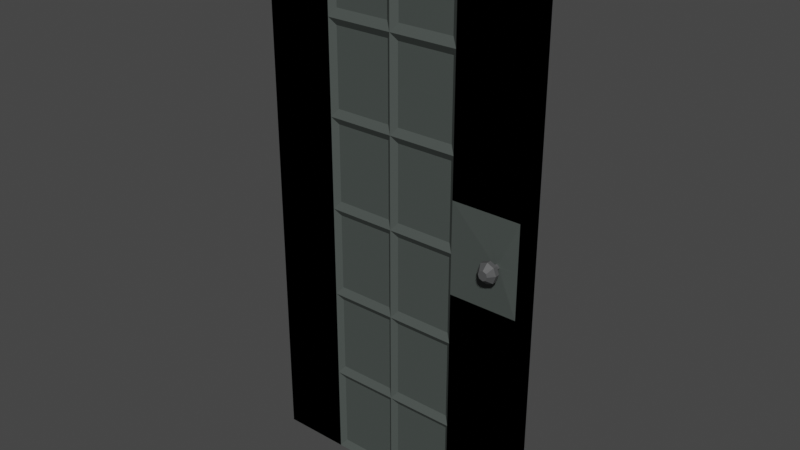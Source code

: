 # Source: door.blend  (saved by Blender 3.4.6; exported with 4.5.12 LTS)
import bpy
from mathutils import Matrix  # noqa: F401  (used for matrix-valued properties, if any)

bpy.ops.wm.read_factory_settings(use_empty=True)
scene = bpy.context.scene
scene.name = 'Scene'

# ---- collections
col_collection = bpy.data.collections.new('Collection'); scene.collection.children.link(col_collection)

# ---- materials (node trees are filled in below, after node groups)
mat_material = bpy.data.materials.new('Material')
mat_material.alpha_threshold = 0.0
mat_material.use_transparent_shadow = False
mat_material.diffuse_color = (0.5984, 0.1123, 0.03855, 1.0)
mat_material.roughness = 0.5
mat_material.line_color = (0.0, 0.0, 0.0, 1.0)
mat_doorknob = bpy.data.materials.new('Doorknob')
mat_doorknob.use_transparent_shadow = False
mat_doorknob.diffuse_color = (0.1532, 0.1532, 0.1532, 1.0)

# ---- material node trees
mat_material.use_nodes = True; mat_material.node_tree.nodes.clear()
_N = mat_material.node_tree.nodes; _L = mat_material.node_tree.links
n0 = _N.new('ShaderNodeOutputMaterial'); n0.name = 'Material Output'; n0.location = (300, 300)
n1 = _N.new('ShaderNodeBsdfPrincipled'); n1.name = 'Principled BSDF'; n1.location = (10, 300)
n1.distribution = 'GGX'
n1.subsurface_method = 'RANDOM_WALK_SKIN'
n1.inputs[0].default_value = (0.06183, 0.07297, 0.06758, 1.0)
n1.inputs[3].default_value = 1.45
n1.inputs[27].default_value = (0.0, 0.0, 0.0, 1.0)
n1.inputs[28].default_value = 1.0
_L.new(n1.outputs[0], n0.inputs[0])
n0.is_active_output = True
mat_doorknob.use_nodes = True; mat_doorknob.node_tree.nodes.clear()
_N = mat_doorknob.node_tree.nodes; _L = mat_doorknob.node_tree.links
n0 = _N.new('ShaderNodeBsdfPrincipled'); n0.name = 'Principled BSDF'; n0.location = (10, 300)
n0.distribution = 'GGX'
n0.subsurface_method = 'RANDOM_WALK_SKIN'
n0.inputs[0].default_value = (0.07719, 0.0792, 0.08022, 1.0)
n0.inputs[3].default_value = 1.45
n0.inputs[27].default_value = (0.0, 0.0, 0.0, 1.0)
n0.inputs[28].default_value = 1.0
n1 = _N.new('ShaderNodeOutputMaterial'); n1.name = 'Material Output'; n1.location = (300, 300)
_L.new(n0.outputs[0], n1.inputs[0])
n1.is_active_output = True

# ---- world
world_world = bpy.data.worlds.new('World'); scene.world = world_world
world_world.use_nodes = True; world_world.node_tree.nodes.clear()
_N = world_world.node_tree.nodes; _L = world_world.node_tree.links
n0 = _N.new('ShaderNodeOutputWorld'); n0.name = 'World Output'; n0.location = (300, 300)
n1 = _N.new('ShaderNodeBackground'); n1.name = 'Background'; n1.location = (10, 300)
n1.inputs[0].default_value = (0.05088, 0.05088, 0.05088, 1.0)
_L.new(n1.outputs[0], n0.inputs[0])
n0.is_active_output = True
world_world.color = (0.05088, 0.05088, 0.05088)
world_world.use_sun_shadow = False
world_world.sun_shadow_jitter_overblur = 0.0

# ---- meshes
me_cube = bpy.data.meshes.new('Cube')
me_cube.from_pydata([(1.995, 1.0, 1.0), (1.995, 1.0, -1.0), (1.995, -1.0, 1.0), (1.995, -1.0, -1.0), (1.995, 1.0, 0.6667), (1.995, 1.0, 0.1859), (1.995, 1.0, -0.1474), (1.995, 1.0, -0.3333), (1.995, 1.0, -0.6667), (1.995, -1.0, 0.6667), (1.995, -1.0, 0.1859), (1.995, -1.0, -0.1474), (1.995, -1.0, -0.3333), (1.995, -1.0, -0.6667), (1.495, 1.0, -1.0), (0.9949, -1.0, 0.6667), (1.495, -1.0, 1.0), (1.495, -1.0, 0.6667), (1.495, -1.0, -1.0), (0.9949, -1.0, 0.3333), (1.495, 1.0, 1.0), (1.495, -1.0, 0.3333), (1.495, 1.0, -0.6667), (1.495, 1.0, -0.3333), (0.9949, -1.0, 0.0), (1.495, 1.0, -0.1474), (1.495, -1.0, -1.49e-08), (1.495, 1.0, 0.1859), (1.495, 1.0, 0.6667), (1.495, -1.0, -0.6667), (0.9949, -1.0, -0.3333), (1.495, -1.0, -0.3333), (1.495, -1.0, -0.3333), (1.495, -1.0, -0.1474), (1.495, -1.0, 0.1859), (0.9949, -1.0, -0.6667), (1.495, -1.0, 0.6667), (1.495, -1.0, -0.6667), (1.495, 1.0, -1.0), (0.9949, 1.0, -1.0), (1.495, -1.0, 1.0), (0.9949, -1.0, 1.0), (0.9949, -1.0, -1.0), (1.495, -1.0, -1.0), (0.9949, 1.0, 1.0), (1.495, 1.0, 1.0), (0.9949, 1.0, -0.6667), (1.495, 1.0, -0.6667), (0.9949, 1.0, -0.3333), (1.495, 1.0, -0.3333), (0.9949, 1.0, -2.98e-08), (1.495, 1.0, -2.98e-08), (0.9949, 1.0, 0.3333), (1.495, 1.0, 0.3333), (0.9949, 1.0, 0.6667), (1.495, 1.0, 0.6667), (1.495, -1.0, -0.6667), (0.9949, -1.0, -0.6667), (1.495, -1.0, -0.3333), (1.495, -1.0, -1.49e-08), (1.495, -1.0, 0.3333), (1.495, -1.0, 0.6667), (0.9949, -1.0, 0.6667), (1.495, -1.0, 0.3333), (1.495, -1.0, -1.49e-08), (0.9949, -1.0, 0.6667), (0.9949, -1.0, 0.3333), (1.495, -1.0, 0.6667), (0.9949, -1.0, 0.0), (1.495, -1.0, -0.3333), (0.9949, -1.0, -0.3333), (1.495, -1.0, -0.6667), (0.9949, -1.0, -0.6667), (1.495, -1.0, 1.0), (0.9949, -1.0, 1.0), (0.9949, -1.0, -1.0), (1.495, -1.0, -1.0), (1.495, -1.0, -0.6667), (0.9949, -1.0, -0.6667), (1.495, -1.0, 0.6667), (0.9949, -1.0, 0.6667), (1.442, -0.5406, 0.9647), (1.048, -0.5406, 0.9647), (1.442, -0.5406, 0.702), (1.048, -0.5406, 0.702), (1.044, -0.5406, 0.6341), (1.044, -0.5406, 0.3659), (1.446, -0.5406, 0.6341), (1.446, -0.5406, 0.3659), (1.446, -0.5406, 0.3009), (1.446, -0.5406, 0.03241), (1.044, -0.5406, 0.3009), (1.044, -0.5406, 0.03241), (1.451, -0.5406, -0.02907), (1.039, -0.5406, -0.02907), (1.451, -0.5406, -0.3043), (1.039, -0.5406, -0.3043), (1.451, -0.5406, -0.3625), (1.039, -0.5406, -0.3625), (1.451, -0.5406, -0.6375), (1.039, -0.5406, -0.6375), (1.045, -0.5406, -0.9669), (1.445, -0.5406, -0.9669), (1.445, -0.5406, -0.6998), (1.045, -0.5406, -0.6998), (1.04, 0.6719, 0.9703), (1.45, 0.6719, 0.9703), (1.04, 0.6719, 0.6964), (1.45, 0.6719, 0.6964), (1.035, 0.6719, 0.3601), (1.455, 0.6719, 0.3601), (1.035, 0.6719, 0.6399), (1.455, 0.6719, 0.6399), (1.035, 0.6719, 0.02652), (1.455, 0.6719, 0.02652), (1.035, 0.6719, 0.3068), (1.455, 0.6719, 0.3068), (1.034, 0.6719, -0.3075), (1.456, 0.6719, -0.3075), (1.034, 0.6719, -0.0258), (1.456, 0.6719, -0.0258), (1.032, 0.6719, -0.6416), (1.457, 0.6719, -0.6416), (1.032, 0.6719, -0.3584), (1.457, 0.6719, -0.3584), (1.458, 0.6719, -0.9752), (1.032, 0.6719, -0.9752), (1.032, 0.6719, -0.6915), (1.458, 0.6719, -0.6915), (1.995, 1.0, 0.1859), (1.995, 1.0, -0.1474), (1.995, -1.0, 0.1859), (1.995, -1.0, -0.1474), (1.495, 1.0, -0.1474), (1.495, 1.0, 0.1859), (1.495, -1.0, -0.1474), (1.495, -1.0, 0.1859), (1.865, -1.131, 0.02481), (1.864, -1.131, 0.00931), (1.834, -1.131, 0.009187), (1.83, -1.131, 0.02584), (1.888, 1.0, 0.04637), (1.888, 1.0, -0.007902), (1.807, 1.0, -0.007902), (1.807, 1.0, 0.04637), (-0.005099, 1.0, 1.0), (-0.005099, 1.0, -1.0), (-0.005099, -1.0, 1.0), (-0.005099, -1.0, -1.0), (-0.005099, 1.0, 0.6667), (-0.005099, 1.0, 0.1859), (-0.005099, 1.0, -0.1474), (-0.005099, 1.0, -0.3333), (-0.005099, 1.0, -0.6667), (-0.005099, -1.0, 0.6667), (-0.005099, -1.0, 0.1859), (-0.005099, -1.0, -0.1474), (-0.005099, -1.0, -0.3333), (-0.005099, -1.0, -0.6667), (0.4949, 1.0, -1.0), (0.4949, -1.0, 1.0), (0.4949, -1.0, 0.6667), (0.4949, -1.0, -1.0), (0.4949, 1.0, 1.0), (0.4949, -1.0, 0.3333), (0.4949, 1.0, -0.6667), (0.4949, 1.0, -0.3333), (0.4949, 1.0, -0.1474), (0.4949, -1.0, -1.49e-08), (0.4949, 1.0, 0.1859), (0.4949, 1.0, 0.6667), (0.4949, -1.0, -0.6667), (0.4949, -1.0, -0.3333), (0.4949, -1.0, -0.3333), (0.4949, -1.0, -0.1474), (0.4949, -1.0, 0.1859), (0.4949, -1.0, 0.6667), (0.4949, -1.0, -0.6667), (0.4949, 1.0, -1.0), (0.4949, -1.0, 1.0), (0.4949, -1.0, -1.0), (0.4949, 1.0, 1.0), (0.4949, 1.0, -0.6667), (0.4949, 1.0, -0.3333), (0.4949, 1.0, -2.98e-08), (0.4949, 1.0, 0.3333), (0.4949, 1.0, 0.6667), (0.4949, -1.0, -0.6667), (0.4949, -1.0, -0.3333), (0.4949, -1.0, -1.49e-08), (0.4949, -1.0, 0.3333), (0.4949, -1.0, 0.6667), (0.4949, -1.0, 0.3333), (0.4949, -1.0, -1.49e-08), (0.4949, -1.0, 0.6667), (0.4949, -1.0, -0.3333), (0.4949, -1.0, -0.6667), (0.4949, -1.0, 1.0), (0.4949, -1.0, -1.0), (0.4949, -1.0, -0.6667), (0.4949, -1.0, 0.6667), (0.5478, -0.5406, 0.9647), (0.942, -0.5406, 0.9647), (0.5478, -0.5406, 0.702), (0.942, -0.5406, 0.702), (0.9461, -0.5406, 0.6341), (0.9461, -0.5406, 0.3659), (0.5437, -0.5406, 0.6341), (0.5437, -0.5406, 0.3659), (0.5435, -0.5406, 0.3009), (0.5435, -0.5406, 0.03241), (0.9463, -0.5406, 0.3009), (0.9463, -0.5406, 0.03241), (0.5385, -0.5406, -0.02907), (0.9513, -0.5406, -0.02907), (0.5385, -0.5406, -0.3043), (0.9513, -0.5406, -0.3043), (0.5387, -0.5406, -0.3625), (0.9511, -0.5406, -0.3625), (0.5387, -0.5406, -0.6375), (0.9511, -0.5406, -0.6375), (0.9453, -0.5406, -0.9669), (0.5445, -0.5406, -0.9669), (0.5445, -0.5406, -0.6998), (0.9453, -0.5406, -0.6998), (0.9503, 0.6719, 0.9703), (0.5395, 0.6719, 0.9703), (0.9503, 0.6719, 0.6964), (0.5395, 0.6719, 0.6964), (0.9547, 0.6719, 0.3601), (0.5351, 0.6719, 0.3601), (0.9547, 0.6719, 0.6399), (0.5351, 0.6719, 0.6399), (0.9551, 0.6719, 0.02652), (0.5347, 0.6719, 0.02652), (0.9551, 0.6719, 0.3068), (0.5347, 0.6719, 0.3068), (0.9562, 0.6719, -0.3075), (0.5336, 0.6719, -0.3075), (0.9562, 0.6719, -0.0258), (0.5336, 0.6719, -0.0258), (0.9573, 0.6719, -0.6416), (0.5325, 0.6719, -0.6416), (0.9573, 0.6719, -0.3584), (0.5325, 0.6719, -0.3584), (0.5321, 0.6719, -0.9752), (0.9577, 0.6719, -0.9752), (0.9577, 0.6719, -0.6915), (0.5321, 0.6719, -0.6915), (-0.005099, 1.0, 0.1859), (-0.005099, 1.0, -0.1474), (-0.005099, -1.0, 0.1859), (-0.005099, -1.0, -0.1474), (0.4949, 1.0, -0.1474), (0.4949, 1.0, 0.1859), (0.4949, -1.0, -0.1474), (0.4949, -1.0, 0.1859), (0.1026, -1.0, 0.04403), (0.1026, -1.0, -0.005555), (0.177, -1.0, -0.005555), (0.177, -1.0, 0.04403), (0.1015, 1.0, 0.04637), (0.1015, 1.0, -0.007902), (0.1829, 1.0, -0.007902), (0.1829, 1.0, 0.04637), (1.995, 1.0, 0.01924), (1.995, -1.0, 0.01924), (1.495, -1.0, 0.1667), (1.495, -1.0, 0.01924), (1.495, 1.0, 0.01924), (1.495, -1.0, 0.1667), (0.9949, 1.0, 0.1667), (1.495, 1.0, 0.1667), (1.495, -1.0, 0.1667), (1.446, -0.5406, 0.1667), (1.044, -0.5406, 0.1667), (1.035, 0.6719, 0.1667), (1.455, 0.6719, 0.1667), (1.995, 1.0, 0.01924), (1.995, -1.0, 0.01924), (1.495, -1.0, 0.01924), (1.495, 1.0, 0.01924), (1.872, -1.131, 0.01919), (1.825, -1.131, 0.01919), (1.888, 1.0, 0.01924), (1.807, 1.0, 0.01924), (-0.005099, 1.0, 0.01924), (-0.005099, -1.0, 0.01924), (0.4949, -1.0, 0.1667), (0.4949, -1.0, 0.01924), (0.4949, 1.0, 0.01924), (0.4949, -1.0, 0.1667), (0.4949, 1.0, 0.1667), (0.4949, -1.0, 0.1667), (0.5435, -0.5406, 0.1667), (0.9463, -0.5406, 0.1667), (0.9551, 0.6719, 0.1667), (0.5347, 0.6719, 0.1667), (-0.005099, 1.0, 0.01924), (-0.005099, -1.0, 0.01924), (0.4949, -1.0, 0.01924), (0.4949, 1.0, 0.01924), (0.1026, -1.0, 0.01924), (0.177, -1.0, 0.01924), (0.1015, 1.0, 0.01924), (0.1829, 1.0, 0.01924), (1.745, -1.0, -1.0), (1.745, 1.0, 1.0), (1.745, 1.0, -0.6667), (1.745, 1.0, -0.3333), (1.745, 1.0, -0.1474), (1.745, 1.0, 0.1859), (1.745, 1.0, 0.6667), (1.745, 1.0, -1.0), (1.745, -1.0, 1.0), (1.745, -1.0, -0.6667), (1.745, -1.0, -0.3333), (1.745, -1.0, -0.1474), (1.745, -1.0, 0.1859), (1.745, -1.0, 0.6667), (1.745, 1.0, -0.1474), (1.745, 1.0, 0.1859), (1.745, -1.0, -0.1474), (1.745, -1.0, 0.1859), (1.85, -1.131, 0.007436), (1.85, -1.131, 0.03071), (1.848, 1.0, -0.007902), (1.848, 1.0, 0.04637), (1.848, 1.0, 0.01924), (1.995, -1.0, 1.0), (1.995, -1.0, -1.0), (1.995, 1.0, 1.0), (1.995, 1.0, -1.0), (1.995, -1.0, 0.6667), (1.995, -1.0, 0.1859), (1.995, -1.0, -0.1474), (1.995, -1.0, -0.3333), (1.995, -1.0, -0.6667), (1.995, 1.0, 0.6667), (1.995, 1.0, 0.1859), (1.995, 1.0, -0.1474), (1.995, 1.0, -0.3333), (1.995, 1.0, -0.6667), (1.495, -1.0, -1.0), (0.9949, 1.0, 0.6667), (1.495, 1.0, 1.0), (1.495, 1.0, 0.6667), (1.495, 1.0, -1.0), (0.9949, 1.0, 0.3333), (1.495, -1.0, 1.0), (1.495, 1.0, 0.3333), (1.495, -1.0, -0.6667), (1.495, -1.0, -0.3333), (0.9949, 1.0, 0.0), (1.495, -1.0, -0.1474), (1.495, 1.0, -1.49e-08), (1.495, -1.0, 0.1859), (1.495, -1.0, 0.6667), (1.495, 1.0, -0.6667), (0.9949, 1.0, -0.3333), (1.495, 1.0, -0.3333), (1.495, 1.0, -0.3333), (1.495, 1.0, -0.1474), (1.495, 1.0, 0.1859), (0.9949, 1.0, -0.6667), (1.495, 1.0, 0.6667), (1.495, 1.0, -0.6667), (1.495, -1.0, -1.0), (0.9949, -1.0, -1.0), (1.495, 1.0, 1.0), (0.9949, 1.0, 1.0), (0.9949, 1.0, -1.0), (1.495, 1.0, -1.0), (0.9949, -1.0, 1.0), (1.495, -1.0, 1.0), (0.9949, -1.0, -0.6667), (1.495, -1.0, -0.6667), (0.9949, -1.0, -0.3333), (1.495, -1.0, -0.3333), (0.9949, -1.0, -2.98e-08), (1.495, -1.0, -2.98e-08), (0.9949, -1.0, 0.3333), (1.495, -1.0, 0.3333), (0.9949, -1.0, 0.6667), (1.495, -1.0, 0.6667), (1.495, 1.0, -0.6667), (0.9949, 1.0, -0.6667), (1.495, 1.0, -0.3333), (1.495, 1.0, -1.49e-08), (1.495, 1.0, 0.3333), (1.495, 1.0, 0.6667), (0.9949, 1.0, 0.6667), (1.495, 1.0, 0.3333), (1.495, 1.0, -1.49e-08), (0.9949, 1.0, 0.6667), (0.9949, 1.0, 0.3333), (1.495, 1.0, 0.6667), (0.9949, 1.0, 0.0), (1.495, 1.0, -0.3333), (0.9949, 1.0, -0.3333), (1.495, 1.0, -0.6667), (0.9949, 1.0, -0.6667), (1.495, 1.0, 1.0), (0.9949, 1.0, 1.0), (0.9949, 1.0, -1.0), (1.495, 1.0, -1.0), (1.495, 1.0, -0.6667), (0.9949, 1.0, -0.6667), (1.495, 1.0, 0.6667), (0.9949, 1.0, 0.6667), (1.442, 0.5406, 0.9647), (1.048, 0.5406, 0.9647), (1.442, 0.5406, 0.702), (1.048, 0.5406, 0.702), (1.044, 0.5406, 0.6341), (1.044, 0.5406, 0.3659), (1.446, 0.5406, 0.6341), (1.446, 0.5406, 0.3659), (1.446, 0.5406, 0.3009), (1.446, 0.5406, 0.03241), (1.044, 0.5406, 0.3009), (1.044, 0.5406, 0.03241), (1.451, 0.5406, -0.02907), (1.039, 0.5406, -0.02907), (1.451, 0.5406, -0.3043), (1.039, 0.5406, -0.3043), (1.451, 0.5406, -0.3625), (1.039, 0.5406, -0.3625), (1.451, 0.5406, -0.6375), (1.039, 0.5406, -0.6375), (1.045, 0.5406, -0.9669), (1.445, 0.5406, -0.9669), (1.445, 0.5406, -0.6998), (1.045, 0.5406, -0.6998), (1.04, -0.6719, 0.9703), (1.45, -0.6719, 0.9703), (1.04, -0.6719, 0.6964), (1.45, -0.6719, 0.6964), (1.035, -0.6719, 0.3601), (1.455, -0.6719, 0.3601), (1.035, -0.6719, 0.6399), (1.455, -0.6719, 0.6399), (1.035, -0.6719, 0.02652), (1.455, -0.6719, 0.02652), (1.035, -0.6719, 0.3068), (1.455, -0.6719, 0.3068), (1.034, -0.6719, -0.3075), (1.456, -0.6719, -0.3075), (1.034, -0.6719, -0.0258), (1.456, -0.6719, -0.0258), (1.032, -0.6719, -0.6416), (1.457, -0.6719, -0.6416), (1.032, -0.6719, -0.3584), (1.457, -0.6719, -0.3584), (1.458, -0.6719, -0.9752), (1.032, -0.6719, -0.9752), (1.032, -0.6719, -0.6915), (1.458, -0.6719, -0.6915), (1.995, -1.0, 0.1859), (1.995, -1.0, -0.1474), (1.995, 1.0, 0.1859), (1.995, 1.0, -0.1474), (1.495, -1.0, -0.1474), (1.495, -1.0, 0.1859), (1.495, 1.0, -0.1474), (1.495, 1.0, 0.1859), (1.865, 1.131, 0.02481), (1.864, 1.131, 0.00931), (1.834, 1.131, 0.009187), (1.83, 1.131, 0.02584), (1.888, -1.0, 0.04637), (1.888, -1.0, -0.007902), (1.807, -1.0, -0.007902), (1.807, -1.0, 0.04637), (-0.005099, -1.0, 1.0), (-0.005099, -1.0, -1.0), (-0.005099, 1.0, 1.0), (-0.005099, 1.0, -1.0), (-0.005099, -1.0, 0.6667), (-0.005099, -1.0, 0.1859), (-0.005099, -1.0, -0.1474), (-0.005099, -1.0, -0.3333), (-0.005099, -1.0, -0.6667), (-0.005099, 1.0, 0.6667), (-0.005099, 1.0, 0.1859), (-0.005099, 1.0, -0.1474), (-0.005099, 1.0, -0.3333), (-0.005099, 1.0, -0.6667), (0.4949, -1.0, -1.0), (0.4949, 1.0, 1.0), (0.4949, 1.0, 0.6667), (0.4949, 1.0, -1.0), (0.4949, -1.0, 1.0), (0.4949, 1.0, 0.3333), (0.4949, -1.0, -0.6667), (0.4949, -1.0, -0.3333), (0.4949, -1.0, -0.1474), (0.4949, 1.0, -1.49e-08), (0.4949, -1.0, 0.1859), (0.4949, -1.0, 0.6667), (0.4949, 1.0, -0.6667), (0.4949, 1.0, -0.3333), (0.4949, 1.0, -0.3333), (0.4949, 1.0, -0.1474), (0.4949, 1.0, 0.1859), (0.4949, 1.0, 0.6667), (0.4949, 1.0, -0.6667), (0.4949, -1.0, -1.0), (0.4949, 1.0, 1.0), (0.4949, 1.0, -1.0), (0.4949, -1.0, 1.0), (0.4949, -1.0, -0.6667), (0.4949, -1.0, -0.3333), (0.4949, -1.0, -2.98e-08), (0.4949, -1.0, 0.3333), (0.4949, -1.0, 0.6667), (0.4949, 1.0, -0.6667), (0.4949, 1.0, -0.3333), (0.4949, 1.0, -1.49e-08), (0.4949, 1.0, 0.3333), (0.4949, 1.0, 0.6667), (0.4949, 1.0, 0.3333), (0.4949, 1.0, -1.49e-08), (0.4949, 1.0, 0.6667), (0.4949, 1.0, -0.3333), (0.4949, 1.0, -0.6667), (0.4949, 1.0, 1.0), (0.4949, 1.0, -1.0), (0.4949, 1.0, -0.6667), (0.4949, 1.0, 0.6667), (0.5478, 0.5406, 0.9647), (0.942, 0.5406, 0.9647), (0.5478, 0.5406, 0.702), (0.942, 0.5406, 0.702), (0.9461, 0.5406, 0.6341), (0.9461, 0.5406, 0.3659), (0.5437, 0.5406, 0.6341), (0.5437, 0.5406, 0.3659), (0.5435, 0.5406, 0.3009), (0.5435, 0.5406, 0.03241), (0.9463, 0.5406, 0.3009), (0.9463, 0.5406, 0.03241), (0.5385, 0.5406, -0.02907), (0.9513, 0.5406, -0.02907), (0.5385, 0.5406, -0.3043), (0.9513, 0.5406, -0.3043), (0.5387, 0.5406, -0.3625), (0.9511, 0.5406, -0.3625), (0.5387, 0.5406, -0.6375), (0.9511, 0.5406, -0.6375), (0.9453, 0.5406, -0.9669), (0.5445, 0.5406, -0.9669), (0.5445, 0.5406, -0.6998), (0.9453, 0.5406, -0.6998), (0.9503, -0.6719, 0.9703), (0.5395, -0.6719, 0.9703), (0.9503, -0.6719, 0.6964), (0.5395, -0.6719, 0.6964), (0.9547, -0.6719, 0.3601), (0.5351, -0.6719, 0.3601), (0.9547, -0.6719, 0.6399), (0.5351, -0.6719, 0.6399), (0.9551, -0.6719, 0.02652), (0.5347, -0.6719, 0.02652), (0.9551, -0.6719, 0.3068), (0.5347, -0.6719, 0.3068), (0.9562, -0.6719, -0.3075), (0.5336, -0.6719, -0.3075), (0.9562, -0.6719, -0.0258), (0.5336, -0.6719, -0.0258), (0.9573, -0.6719, -0.6416), (0.5325, -0.6719, -0.6416), (0.9573, -0.6719, -0.3584), (0.5325, -0.6719, -0.3584), (0.5321, -0.6719, -0.9752), (0.9577, -0.6719, -0.9752), (0.9577, -0.6719, -0.6915), (0.5321, -0.6719, -0.6915), (-0.005099, -1.0, 0.1859), (-0.005099, -1.0, -0.1474), (-0.005099, 1.0, 0.1859), (-0.005099, 1.0, -0.1474), (0.4949, -1.0, -0.1474), (0.4949, -1.0, 0.1859), (0.4949, 1.0, -0.1474), (0.4949, 1.0, 0.1859), (0.1026, 1.0, 0.04403), (0.1026, 1.0, -0.005555), (0.177, 1.0, -0.005555), (0.177, 1.0, 0.04403), (0.1015, -1.0, 0.04637), (0.1015, -1.0, -0.007902), (0.1829, -1.0, -0.007902), (0.1829, -1.0, 0.04637), (1.995, -1.0, 0.01924), (1.995, 1.0, 0.01924), (1.495, 1.0, 0.1667), (1.495, 1.0, 0.01924), (1.495, -1.0, 0.01924), (1.495, 1.0, 0.1667), (0.9949, -1.0, 0.1667), (1.495, -1.0, 0.1667), (1.495, 1.0, 0.1667), (1.446, 0.5406, 0.1667), (1.044, 0.5406, 0.1667), (1.035, -0.6719, 0.1667), (1.455, -0.6719, 0.1667), (1.995, -1.0, 0.01924), (1.995, 1.0, 0.01924), (1.495, 1.0, 0.01924), (1.495, -1.0, 0.01924), (1.872, 1.131, 0.01919), (1.825, 1.131, 0.01919), (1.888, -1.0, 0.01924), (1.807, -1.0, 0.01924), (-0.005099, -1.0, 0.01924), (-0.005099, 1.0, 0.01924), (0.4949, 1.0, 0.1667), (0.4949, 1.0, 0.01924), (0.4949, -1.0, 0.01924), (0.4949, 1.0, 0.1667), (0.4949, -1.0, 0.1667), (0.4949, 1.0, 0.1667), (0.5435, 0.5406, 0.1667), (0.9463, 0.5406, 0.1667), (0.9551, -0.6719, 0.1667), (0.5347, -0.6719, 0.1667), (-0.005099, -1.0, 0.01924), (-0.005099, 1.0, 0.01924), (0.4949, 1.0, 0.01924), (0.4949, -1.0, 0.01924), (0.1026, 1.0, 0.01924), (0.177, 1.0, 0.01924), (0.1015, -1.0, 0.01924), (0.1829, -1.0, 0.01924), (1.745, 1.0, -1.0), (1.745, -1.0, 1.0), (1.745, -1.0, -0.6667), (1.745, -1.0, -0.3333), (1.745, -1.0, -0.1474), (1.745, -1.0, 0.1859), (1.745, -1.0, 0.6667), (1.745, -1.0, -1.0), (1.745, 1.0, 1.0), (1.745, 1.0, -0.6667), (1.745, 1.0, -0.3333), (1.745, 1.0, -0.1474), (1.745, 1.0, 0.1859), (1.745, 1.0, 0.6667), (1.745, -1.0, -0.1474), (1.745, -1.0, 0.1859), (1.745, 1.0, -0.1474), (1.745, 1.0, 0.1859), (1.85, 1.131, 0.007436), (1.85, 1.131, 0.03071), (1.848, -1.0, -0.007902), (1.848, -1.0, 0.04637), (1.848, -1.0, 0.01924)], [], [(313, 1, 3, 306), (4, 0, 2, 9), (312, 307, 0, 4), (313, 308, 8, 1), (308, 309, 7, 8), (309, 310, 6, 7), (317, 11, 132, 322), (311, 312, 4, 5), (1, 8, 13, 3), (8, 7, 12, 13), (7, 6, 11, 12), (265, 5, 10, 266), (5, 4, 9, 10), (318, 319, 36, 34), (269, 27, 134, 281), (269, 25, 51, 272), (316, 317, 33, 31), (31, 33, 59, 58), (20, 28, 55, 45), (315, 316, 31, 29), (306, 315, 29, 18), (28, 27, 53, 55), (268, 34, 60, 270), (22, 14, 38, 47), (34, 36, 61, 60), (23, 22, 47, 49), (16, 20, 45, 40), (18, 29, 56, 43), (319, 314, 16, 36), (25, 23, 49, 51), (36, 16, 40, 61), (307, 20, 16, 314), (29, 31, 58, 56), (14, 18, 43, 38), (60, 61, 17, 21), (270, 60, 21, 267), (58, 59, 26, 32), (56, 58, 32, 37), (61, 62, 15, 17), (24, 30, 70, 68), (54, 55, 112, 111), (51, 50, 113, 114), (50, 51, 120, 119), (46, 48, 123, 121), (39, 46, 127, 126), (54, 44, 105, 107), (39, 38, 43, 42), (17, 15, 65, 67), (45, 44, 41, 40), (32, 26, 64, 69), (21, 17, 67, 63), (19, 24, 68, 66), (15, 19, 66, 65), (57, 56, 37, 35), (75, 76, 102, 101), (79, 73, 81, 83), (67, 65, 85, 87), (68, 64, 90, 92), (68, 70, 96, 94), (70, 72, 100, 98), (43, 56, 77, 76), (62, 61, 79, 80), (37, 32, 69, 71), (57, 42, 75, 78), (40, 41, 74, 73), (61, 40, 73, 79), (30, 35, 72, 70), (56, 57, 78, 77), (42, 43, 76, 75), (41, 62, 80, 74), (267, 21, 63, 273), (35, 37, 71, 72), (83, 81, 82, 84), (73, 74, 82, 81), (74, 80, 84, 82), (80, 79, 83, 84), (88, 87, 85, 86), (65, 66, 86, 85), (66, 63, 88, 86), (63, 67, 87, 88), (274, 89, 91, 275), (66, 68, 92, 275, 91), (63, 66, 91, 89), (273, 63, 89, 274), (95, 93, 94, 96), (64, 68, 94, 93), (70, 69, 95, 96), (69, 64, 93, 95), (99, 97, 98, 100), (72, 71, 99, 100), (71, 69, 97, 99), (69, 70, 98, 97), (102, 103, 104, 101), (76, 77, 103, 102), (77, 78, 104, 103), (78, 75, 101, 104), (107, 105, 106, 108), (55, 54, 107, 108), (45, 55, 108, 106), (44, 45, 106, 105), (109, 111, 112, 110), (52, 54, 111, 109), (53, 52, 109, 110), (55, 53, 110, 112), (276, 115, 116, 277), (271, 52, 115, 276), (52, 53, 116, 115), (272, 51, 114, 277), (117, 119, 120, 118), (48, 50, 119, 117), (51, 49, 118, 120), (49, 48, 117, 118), (121, 123, 124, 122), (47, 46, 121, 122), (49, 47, 122, 124), (48, 49, 124, 123), (126, 127, 128, 125), (46, 47, 128, 127), (38, 39, 126, 125), (47, 38, 125, 128), (320, 133, 143, 326), (280, 135, 139, 283), (265, 6, 130, 278), (311, 5, 129, 321), (268, 33, 135, 280), (266, 10, 131, 279), (318, 34, 136, 323), (310, 25, 133, 320), (322, 132, 138, 324), (323, 136, 140, 325), (279, 131, 137, 282), (328, 327, 141, 284), (278, 130, 142, 284), (281, 134, 144, 285), (321, 129, 141, 327), (159, 162, 148, 146), (149, 154, 147, 145), (170, 149, 145, 163), (159, 146, 153, 165), (165, 153, 152, 166), (166, 152, 151, 167), (174, 255, 252, 156), (169, 150, 149, 170), (146, 148, 158, 153), (153, 158, 157, 152), (152, 157, 156, 151), (286, 287, 155, 150), (150, 155, 154, 149), (155, 175, 176, 154), (290, 301, 254, 169), (290, 292, 184, 167), (157, 172, 174, 156), (172, 188, 189, 174), (163, 181, 186, 170), (158, 171, 172, 157), (148, 162, 171, 158), (170, 186, 185, 169), (289, 291, 190, 175), (165, 182, 178, 159), (175, 190, 191, 176), (166, 183, 182, 165), (160, 179, 181, 163), (162, 180, 187, 171), (154, 176, 160, 147), (167, 184, 183, 166), (176, 191, 179, 160), (145, 147, 160, 163), (171, 187, 188, 172), (159, 178, 180, 162), (190, 164, 161, 191), (291, 288, 164, 190), (188, 173, 168, 189), (187, 177, 173, 188), (191, 161, 15, 62), (54, 231, 232, 186), (184, 234, 233, 50), (50, 239, 240, 184), (46, 241, 243, 48), (39, 246, 247, 46), (54, 227, 225, 44), (39, 42, 180, 178), (161, 194, 65, 15), (181, 179, 41, 44), (173, 195, 193, 168), (164, 192, 194, 161), (57, 35, 177, 187), (75, 221, 222, 198), (200, 203, 201, 197), (194, 207, 205, 65), (68, 212, 210, 193), (68, 214, 216, 70), (70, 218, 220, 72), (180, 198, 199, 187), (62, 80, 200, 191), (177, 196, 195, 173), (179, 197, 74, 41), (191, 200, 197, 179), (187, 199, 78, 57), (42, 75, 198, 180), (288, 293, 192, 164), (35, 72, 196, 177), (203, 204, 202, 201), (197, 201, 202, 74), (74, 202, 204, 80), (80, 204, 203, 200), (208, 206, 205, 207), (65, 205, 206, 66), (66, 206, 208, 192), (192, 208, 207, 194), (294, 295, 211, 209), (66, 211, 295, 212, 68), (192, 209, 211, 66), (293, 294, 209, 192), (215, 216, 214, 213), (193, 213, 214, 68), (70, 216, 215, 195), (195, 215, 213, 193), (219, 220, 218, 217), (72, 220, 219, 196), (196, 219, 217, 195), (195, 217, 218, 70), (222, 221, 224, 223), (198, 222, 223, 199), (199, 223, 224, 78), (78, 224, 221, 75), (227, 228, 226, 225), (186, 228, 227, 54), (181, 226, 228, 186), (44, 225, 226, 181), (229, 230, 232, 231), (52, 229, 231, 54), (185, 230, 229, 52), (186, 232, 230, 185), (296, 297, 236, 235), (271, 296, 235, 52), (52, 235, 236, 185), (292, 297, 234, 184), (237, 238, 240, 239), (48, 237, 239, 50), (184, 240, 238, 183), (183, 238, 237, 48), (241, 242, 244, 243), (182, 242, 241, 46), (183, 244, 242, 182), (48, 243, 244, 183), (246, 245, 248, 247), (46, 247, 248, 182), (178, 245, 246, 39), (182, 248, 245, 178), (250, 262, 263, 253), (300, 303, 259, 255), (286, 298, 250, 151), (169, 254, 249, 150), (289, 300, 255, 174), (287, 299, 251, 155), (155, 251, 256, 175), (151, 250, 253, 167), (302, 303, 260, 257), (255, 259, 258, 252), (251, 257, 260, 256), (299, 302, 257, 251), (305, 304, 261, 264), (298, 304, 262, 250), (301, 305, 264, 254), (254, 264, 261, 249), (253, 263, 305, 301), (249, 261, 304, 298), (263, 262, 304, 305), (252, 258, 302, 299), (258, 259, 303, 302), (156, 252, 299, 287), (175, 256, 300, 289), (150, 249, 298, 286), (256, 260, 303, 300), (185, 236, 297, 292), (50, 233, 296, 271), (233, 234, 297, 296), (193, 210, 294, 293), (210, 212, 295, 294), (168, 193, 293, 288), (189, 168, 288, 291), (174, 189, 291, 289), (169, 185, 292, 290), (167, 253, 301, 290), (151, 156, 287, 286), (133, 281, 285, 143), (129, 278, 284, 141), (326, 328, 284, 142), (132, 279, 282, 138), (11, 266, 279, 132), (34, 268, 280, 136), (5, 265, 278, 129), (136, 280, 283, 140), (53, 272, 277, 116), (50, 271, 276, 113), (113, 276, 277, 114), (64, 273, 274, 90), (90, 274, 275, 92), (26, 267, 273, 64), (59, 270, 267, 26), (33, 268, 270, 59), (27, 269, 272, 53), (25, 269, 281, 133), (6, 265, 266, 11), (143, 285, 328, 326), (134, 321, 327, 144), (285, 144, 327, 328), (131, 323, 325, 137), (135, 322, 324, 139), (6, 310, 320, 130), (10, 318, 323, 131), (27, 311, 321, 134), (130, 320, 326, 142), (0, 307, 314, 2), (9, 2, 314, 319), (3, 13, 315, 306), (13, 12, 316, 315), (12, 11, 317, 316), (10, 9, 319, 318), (27, 28, 312, 311), (33, 317, 322, 135), (23, 25, 310, 309), (22, 23, 309, 308), (14, 22, 308, 313), (28, 20, 307, 312), (14, 313, 306, 18), (642, 635, 332, 330), (333, 338, 331, 329), (641, 333, 329, 636), (642, 330, 337, 637), (637, 337, 336, 638), (638, 336, 335, 639), (646, 651, 461, 340), (640, 334, 333, 641), (330, 332, 342, 337), (337, 342, 341, 336), (336, 341, 340, 335), (594, 595, 339, 334), (334, 339, 338, 333), (647, 363, 365, 648), (598, 610, 463, 356), (598, 601, 380, 354), (645, 360, 362, 646), (360, 387, 388, 362), (349, 374, 384, 357), (644, 358, 360, 645), (635, 347, 358, 644), (357, 384, 382, 356), (597, 599, 389, 363), (351, 376, 367, 343), (363, 389, 390, 365), (352, 378, 376, 351), (345, 369, 374, 349), (347, 372, 385, 358), (648, 365, 345, 643), (354, 380, 378, 352), (365, 390, 369, 345), (636, 643, 345, 349), (358, 385, 387, 360), (343, 367, 372, 347), (389, 350, 346, 390), (599, 596, 350, 389), (387, 361, 355, 388), (385, 366, 361, 387), (390, 346, 344, 391), (353, 397, 399, 359), (383, 440, 441, 384), (380, 443, 442, 379), (379, 448, 449, 380), (375, 450, 452, 377), (368, 455, 456, 375), (383, 436, 434, 373), (368, 371, 372, 367), (346, 396, 394, 344), (374, 369, 370, 373), (361, 398, 393, 355), (350, 392, 396, 346), (348, 395, 397, 353), (344, 394, 395, 348), (386, 364, 366, 385), (404, 430, 431, 405), (408, 412, 410, 402), (396, 416, 414, 394), (397, 421, 419, 393), (397, 423, 425, 399), (399, 427, 429, 401), (372, 405, 406, 385), (391, 409, 408, 390), (366, 400, 398, 361), (386, 407, 404, 371), (369, 402, 403, 370), (390, 408, 402, 369), (359, 399, 401, 364), (385, 406, 407, 386), (371, 404, 405, 372), (370, 403, 409, 391), (596, 602, 392, 350), (364, 401, 400, 366), (412, 413, 411, 410), (402, 410, 411, 403), (403, 411, 413, 409), (409, 413, 412, 408), (417, 415, 414, 416), (394, 414, 415, 395), (395, 415, 417, 392), (392, 417, 416, 396), (603, 604, 420, 418), (395, 420, 604, 421, 397), (392, 418, 420, 395), (602, 603, 418, 392), (424, 425, 423, 422), (393, 422, 423, 397), (399, 425, 424, 398), (398, 424, 422, 393), (428, 429, 427, 426), (401, 429, 428, 400), (400, 428, 426, 398), (398, 426, 427, 399), (431, 430, 433, 432), (405, 431, 432, 406), (406, 432, 433, 407), (407, 433, 430, 404), (436, 437, 435, 434), (384, 437, 436, 383), (374, 435, 437, 384), (373, 434, 435, 374), (438, 439, 441, 440), (381, 438, 440, 383), (382, 439, 438, 381), (384, 441, 439, 382), (605, 606, 445, 444), (600, 605, 444, 381), (381, 444, 445, 382), (601, 606, 443, 380), (446, 447, 449, 448), (377, 446, 448, 379), (380, 449, 447, 378), (378, 447, 446, 377), (450, 451, 453, 452), (376, 451, 450, 375), (378, 453, 451, 376), (377, 452, 453, 378), (455, 454, 457, 456), (375, 456, 457, 376), (367, 454, 455, 368), (376, 457, 454, 367), (649, 655, 472, 462), (609, 612, 468, 464), (594, 607, 459, 335), (640, 650, 458, 334), (597, 609, 464, 362), (595, 608, 460, 339), (647, 652, 465, 363), (639, 649, 462, 354), (651, 653, 467, 461), (652, 654, 469, 465), (608, 611, 466, 460), (657, 613, 470, 656), (607, 613, 471, 459), (610, 614, 473, 463), (650, 656, 470, 458), (488, 475, 477, 491), (478, 474, 476, 483), (499, 492, 474, 478), (488, 494, 482, 475), (494, 495, 481, 482), (495, 496, 480, 481), (503, 485, 581, 584), (498, 499, 478, 479), (475, 482, 487, 477), (482, 481, 486, 487), (481, 480, 485, 486), (615, 479, 484, 616), (479, 478, 483, 484), (484, 483, 505, 504), (619, 498, 583, 630), (619, 496, 513, 621), (486, 485, 503, 501), (501, 503, 518, 517), (492, 499, 515, 510), (487, 486, 501, 500), (477, 487, 500, 491), (499, 498, 514, 515), (618, 504, 519, 620), (494, 488, 507, 511), (504, 505, 520, 519), (495, 494, 511, 512), (489, 492, 510, 508), (491, 500, 516, 509), (483, 476, 489, 505), (496, 495, 512, 513), (505, 489, 508, 520), (474, 492, 489, 476), (500, 501, 517, 516), (488, 491, 509, 507), (519, 520, 490, 493), (620, 519, 493, 617), (517, 518, 497, 502), (516, 517, 502, 506), (520, 391, 344, 490), (383, 515, 561, 560), (513, 379, 562, 563), (379, 513, 569, 568), (375, 377, 572, 570), (368, 375, 576, 575), (383, 373, 554, 556), (368, 507, 509, 371), (490, 344, 394, 523), (510, 373, 370, 508), (502, 497, 522, 524), (493, 490, 523, 521), (386, 516, 506, 364), (404, 527, 551, 550), (529, 526, 530, 532), (523, 394, 534, 536), (397, 522, 539, 541), (397, 399, 545, 543), (399, 401, 549, 547), (509, 516, 528, 527), (391, 520, 529, 409), (506, 502, 524, 525), (508, 370, 403, 526), (520, 508, 526, 529), (516, 386, 407, 528), (371, 509, 527, 404), (617, 493, 521, 622), (364, 506, 525, 401), (532, 530, 531, 533), (526, 403, 531, 530), (403, 409, 533, 531), (409, 529, 532, 533), (537, 536, 534, 535), (394, 395, 535, 534), (395, 521, 537, 535), (521, 523, 536, 537), (623, 538, 540, 624), (395, 397, 541, 624, 540), (521, 395, 540, 538), (622, 521, 538, 623), (544, 542, 543, 545), (522, 397, 543, 542), (399, 524, 544, 545), (524, 522, 542, 544), (548, 546, 547, 549), (401, 525, 548, 549), (525, 524, 546, 548), (524, 399, 547, 546), (551, 552, 553, 550), (527, 528, 552, 551), (528, 407, 553, 552), (407, 404, 550, 553), (556, 554, 555, 557), (515, 383, 556, 557), (510, 515, 557, 555), (373, 510, 555, 554), (558, 560, 561, 559), (381, 383, 560, 558), (514, 381, 558, 559), (515, 514, 559, 561), (625, 564, 565, 626), (600, 381, 564, 625), (381, 514, 565, 564), (621, 513, 563, 626), (566, 568, 569, 567), (377, 379, 568, 566), (513, 512, 567, 569), (512, 377, 566, 567), (570, 572, 573, 571), (511, 375, 570, 571), (512, 511, 571, 573), (377, 512, 573, 572), (575, 576, 577, 574), (375, 511, 577, 576), (507, 368, 575, 574), (511, 507, 574, 577), (579, 582, 592, 591), (629, 584, 588, 632), (615, 480, 579, 627), (498, 479, 578, 583), (618, 503, 584, 629), (616, 484, 580, 628), (484, 504, 585, 580), (480, 496, 582, 579), (631, 586, 589, 632), (584, 581, 587, 588), (580, 585, 589, 586), (628, 580, 586, 631), (634, 593, 590, 633), (627, 579, 591, 633), (630, 583, 593, 634), (583, 578, 590, 593), (582, 630, 634, 592), (578, 627, 633, 590), (592, 634, 633, 591), (581, 628, 631, 587), (587, 631, 632, 588), (485, 616, 628, 581), (504, 618, 629, 585), (479, 615, 627, 578), (585, 629, 632, 589), (514, 621, 626, 565), (379, 600, 625, 562), (562, 625, 626, 563), (522, 622, 623, 539), (539, 623, 624, 541), (497, 617, 622, 522), (518, 620, 617, 497), (503, 618, 620, 518), (498, 619, 621, 514), (496, 619, 630, 582), (480, 615, 616, 485), (462, 472, 614, 610), (458, 470, 613, 607), (655, 471, 613, 657), (461, 467, 611, 608), (340, 461, 608, 595), (363, 465, 609, 597), (334, 458, 607, 594), (465, 469, 612, 609), (382, 445, 606, 601), (379, 442, 605, 600), (442, 443, 606, 605), (393, 419, 603, 602), (419, 421, 604, 603), (355, 393, 602, 596), (388, 355, 596, 599), (362, 388, 599, 597), (356, 382, 601, 598), (354, 462, 610, 598), (335, 340, 595, 594), (472, 655, 657, 614), (463, 473, 656, 650), (614, 657, 656, 473), (460, 466, 654, 652), (464, 468, 653, 651), (335, 459, 649, 639), (339, 460, 652, 647), (356, 463, 650, 640), (459, 471, 655, 649), (329, 331, 643, 636), (338, 648, 643, 331), (332, 635, 644, 342), (342, 644, 645, 341), (341, 645, 646, 340), (339, 647, 648, 338), (356, 640, 641, 357), (362, 464, 651, 646), (352, 638, 639, 354), (351, 637, 638, 352), (343, 642, 637, 351), (357, 641, 636, 349), (343, 347, 635, 642)])
_uv = me_cube.uv_layers.new(name='UVMap')
_uv.uv.foreach_set('vector', [0.3438, 0.5, 0.375, 0.5, 0.375, 0.75, 0.3438, 0.75, 0.5833, 0.5, 0.625, 0.5, 0.625, 0.75, 0.5833, 0.75, 0.5833, 0.4688, 0.625, 0.4688, 0.625, 0.5, 0.5833, 0.5, 0.375, 0.4688, 0.4167, 0.4688, 0.4167, 0.5, 0.375, 0.5, 0.4167, 0.4688, 0.4583, 0.4688, 0.4583, 0.5, 0.4167, 0.5, 0.4583, 0.4688, 0.5, 0.4688, 0.5, 0.5, 0.4583, 0.5, 0.5, 0.7812, 0.5, 0.75, 0.5, 0.75, 0.5, 0.7812, 0.5417, 0.4688, 0.5833, 0.4688, 0.5833, 0.5, 0.5417, 0.5, 0.375, 0.5, 0.4167, 0.5, 0.4167, 0.75, 0.375, 0.75, 0.4167, 0.5, 0.4583, 0.5, 0.4583, 0.75, 0.4167, 0.75, 0.4583, 0.5, 0.5, 0.5, 0.5, 0.75, 0.4583, 0.75, 0.5208, 0.5, 0.5417, 0.5, 0.5417, 0.75, 0.5208, 0.75, 0.5417, 0.5, 0.5833, 0.5, 0.5833, 0.75, 0.5417, 0.75, 0.5417, 0.7812, 0.5833, 0.7812, 0.5833, 0.8125, 0.5417, 0.8125, 0.5208, 0.4375, 0.5417, 0.4375, 0.5417, 0.4375, 0.5208, 0.4375, 0.5208, 0.4375, 0.5, 0.4375, 0.5, 0.4375, 0.5208, 0.4375, 0.4583, 0.7812, 0.5, 0.7812, 0.5, 0.8125, 0.4583, 0.8125, 0.4583, 0.8125, 0.5, 0.8125, 0.5, 0.8125, 0.4583, 0.8125, 0.625, 0.4375, 0.5833, 0.4375, 0.5833, 0.4375, 0.625, 0.4375, 0.4167, 0.7812, 0.4583, 0.7812, 0.4583, 0.8125, 0.4167, 0.8125, 0.375, 0.7812, 0.4167, 0.7812, 0.4167, 0.8125, 0.375, 0.8125, 0.5833, 0.4375, 0.5417, 0.4375, 0.5417, 0.4375, 0.5833, 0.4375, 0.5208, 0.8125, 0.5417, 0.8125, 0.5417, 0.8125, 0.5208, 0.8125, 0.4167, 0.4375, 0.375, 0.4375, 0.375, 0.4375, 0.4167, 0.4375, 0.5417, 0.8125, 0.5833, 0.8125, 0.5833, 0.8125, 0.5417, 0.8125, 0.4583, 0.4375, 0.4167, 0.4375, 0.4167, 0.4375, 0.4583, 0.4375, 0.6875, 0.75, 0.6875, 0.5, 0.6875, 0.5, 0.6875, 0.75, 0.375, 0.8125, 0.4167, 0.8125, 0.4167, 0.8125, 0.375, 0.8125, 0.5833, 0.7812, 0.625, 0.7812, 0.625, 0.8125, 0.5833, 0.8125, 0.5, 0.4375, 0.4583, 0.4375, 0.4583, 0.4375, 0.5, 0.4375, 0.5833, 0.8125, 0.625, 0.8125, 0.625, 0.8125, 0.5833, 0.8125, 0.6562, 0.5, 0.6875, 0.5, 0.6875, 0.75, 0.6562, 0.75, 0.4167, 0.8125, 0.4583, 0.8125, 0.4583, 0.8125, 0.4167, 0.8125, 0.3125, 0.5, 0.3125, 0.75, 0.3125, 0.75, 0.3125, 0.5, 0.5417, 0.8125, 0.5833, 0.8125, 0.5833, 0.8125, 0.5417, 0.8125, 0.5208, 0.8125, 0.5417, 0.8125, 0.5417, 0.8125, 0.5208, 0.8125, 0.4583, 0.8125, 0.5, 0.8125, 0.5, 0.8125, 0.4583, 0.8125, 0.4167, 0.8125, 0.4583, 0.8125, 0.4583, 0.8125, 0.4167, 0.8125, 0.5833, 0.8125, 0.5833, 0.875, 0.5833, 0.875, 0.5833, 0.8125, 0.0, 0.0, 0.0, 0.0, 0.0, 0.0, 0.0, 0.0, 0.5833, 0.375, 0.5833, 0.4375, 0.5833, 0.4375, 0.5833, 0.375, 0.5, 0.4375, 0.5, 0.375, 0.5, 0.375, 0.5, 0.4375, 0.5, 0.375, 0.5, 0.4375, 0.5, 0.4375, 0.5, 0.375, 0.0, 0.0, 0.0, 0.0, 0.0, 0.0, 0.0, 0.0, 0.0, 0.0, 0.0, 0.0, 0.0, 0.0, 0.0, 0.0, 0.0, 0.0, 0.0, 0.0, 0.0, 0.0, 0.0, 0.0, 0.25, 0.5, 0.3125, 0.5, 0.3125, 0.75, 0.25, 0.75, 0.5833, 0.8125, 0.5833, 0.875, 0.5833, 0.875, 0.5833, 0.8125, 0.6875, 0.5, 0.75, 0.5, 0.75, 0.75, 0.6875, 0.75, 0.4583, 0.8125, 0.5, 0.8125, 0.5, 0.8125, 0.4583, 0.8125, 0.5417, 0.8125, 0.5833, 0.8125, 0.5833, 0.8125, 0.5417, 0.8125, 0.0, 0.0, 0.0, 0.0, 0.0, 0.0, 0.0, 0.0, 0.0, 0.0, 0.0, 0.0, 0.0, 0.0, 0.0, 0.0, 0.4167, 0.875, 0.4167, 0.8125, 0.4167, 0.8125, 0.4167, 0.875, 0.25, 0.75, 0.3125, 0.75, 0.3125, 0.75, 0.25, 0.75, 0.5833, 0.8125, 0.625, 0.8125, 0.625, 0.8125, 0.5833, 0.8125, 0.5833, 0.8125, 0.5833, 0.875, 0.5833, 0.875, 0.5833, 0.8125, 0.5, 0.875, 0.5, 0.8125, 0.5, 0.8125, 0.5, 0.875, 0.0, 0.0, 0.0, 0.0, 0.0, 0.0, 0.0, 0.0, 0.0, 0.0, 0.0, 0.0, 0.0, 0.0, 0.0, 0.0, 0.375, 0.8125, 0.4167, 0.8125, 0.4167, 0.8125, 0.375, 0.8125, 0.5833, 0.875, 0.5833, 0.8125, 0.5833, 0.8125, 0.5833, 0.875, 0.4167, 0.8125, 0.4583, 0.8125, 0.4583, 0.8125, 0.4167, 0.8125, 0.0, 0.0, 0.0, 0.0, 0.0, 0.0, 0.0, 0.0, 0.6875, 0.75, 0.75, 0.75, 0.75, 0.75, 0.6875, 0.75, 0.5833, 0.8125, 0.625, 0.8125, 0.625, 0.8125, 0.5833, 0.8125, 0.0, 0.0, 0.0, 0.0, 0.0, 0.0, 0.0, 0.0, 0.4167, 0.8125, 0.4167, 0.875, 0.4167, 0.875, 0.4167, 0.8125, 0.25, 0.75, 0.3125, 0.75, 0.3125, 0.75, 0.25, 0.75, 0.0, 0.0, 0.0, 0.0, 0.0, 0.0, 0.0, 0.0, 0.5208, 0.8125, 0.5417, 0.8125, 0.5417, 0.8125, 0.5208, 0.8125, 0.4167, 0.875, 0.4167, 0.8125, 0.4167, 0.8125, 0.4167, 0.875, 0.5833, 0.8125, 0.625, 0.8125, 0.625, 0.875, 0.5833, 0.875, 0.6875, 0.75, 0.75, 0.75, 0.75, 0.75, 0.6875, 0.75, 0.0, 0.0, 0.0, 0.0, 0.0, 0.0, 0.0, 0.0, 0.5833, 0.875, 0.5833, 0.8125, 0.5833, 0.8125, 0.5833, 0.875, 0.5417, 0.8125, 0.5833, 0.8125, 0.5833, 0.875, 0.5417, 0.875, 0.0, 0.0, 0.0, 0.0, 0.0, 0.0, 0.0, 0.0, 0.5417, 0.875, 0.5417, 0.8125, 0.5417, 0.8125, 0.5417, 0.875, 0.5417, 0.8125, 0.5833, 0.8125, 0.5833, 0.8125, 0.5417, 0.8125, 0.5208, 0.8125, 0.5417, 0.8125, 0.5417, 0.875, 0.5208, 0.875, 0.0, 0.0, 0.0, 0.0, 0.0, 0.0, 0.0, 0.0, 0.0, 0.0, 0.5417, 0.8125, 0.5417, 0.875, 0.5417, 0.875, 0.5417, 0.8125, 0.5208, 0.8125, 0.5417, 0.8125, 0.5417, 0.8125, 0.5208, 0.8125, 0.4583, 0.8125, 0.5, 0.8125, 0.5, 0.875, 0.4583, 0.875, 0.5, 0.8125, 0.5, 0.875, 0.5, 0.875, 0.5, 0.8125, 0.4583, 0.875, 0.4583, 0.8125, 0.4583, 0.8125, 0.4583, 0.875, 0.4583, 0.8125, 0.5, 0.8125, 0.5, 0.8125, 0.4583, 0.8125, 0.4167, 0.8125, 0.4583, 0.8125, 0.4583, 0.875, 0.4167, 0.875, 0.4167, 0.875, 0.4167, 0.8125, 0.4167, 0.8125, 0.4167, 0.875, 0.4167, 0.8125, 0.4583, 0.8125, 0.4583, 0.8125, 0.4167, 0.8125, 0.4583, 0.8125, 0.4583, 0.875, 0.4583, 0.875, 0.4583, 0.8125, 0.375, 0.8125, 0.4167, 0.8125, 0.4167, 0.875, 0.375, 0.875, 0.375, 0.8125, 0.4167, 0.8125, 0.4167, 0.8125, 0.375, 0.8125, 0.4167, 0.8125, 0.4167, 0.875, 0.4167, 0.875, 0.4167, 0.8125, 0.0, 0.0, 0.0, 0.0, 0.0, 0.0, 0.0, 0.0, 0.5833, 0.375, 0.625, 0.375, 0.625, 0.4375, 0.5833, 0.4375, 0.5833, 0.4375, 0.5833, 0.375, 0.5833, 0.375, 0.5833, 0.4375, 0.625, 0.4375, 0.5833, 0.4375, 0.5833, 0.4375, 0.625, 0.4375, 0.75, 0.5, 0.6875, 0.5, 0.6875, 0.5, 0.75, 0.5, 0.5417, 0.375, 0.5833, 0.375, 0.5833, 0.4375, 0.5417, 0.4375, 0.0, 0.0, 0.0, 0.0, 0.0, 0.0, 0.0, 0.0, 0.5417, 0.4375, 0.5417, 0.375, 0.5417, 0.375, 0.5417, 0.4375, 0.5833, 0.4375, 0.5417, 0.4375, 0.5417, 0.4375, 0.5833, 0.4375, 0.5208, 0.375, 0.5417, 0.375, 0.5417, 0.4375, 0.5208, 0.4375, 0.0, 0.0, 0.0, 0.0, 0.0, 0.0, 0.0, 0.0, 0.5417, 0.375, 0.5417, 0.4375, 0.5417, 0.4375, 0.5417, 0.375, 0.5208, 0.4375, 0.5, 0.4375, 0.5, 0.4375, 0.5208, 0.4375, 0.4583, 0.375, 0.5, 0.375, 0.5, 0.4375, 0.4583, 0.4375, 0.0, 0.0, 0.0, 0.0, 0.0, 0.0, 0.0, 0.0, 0.5, 0.4375, 0.4583, 0.4375, 0.4583, 0.4375, 0.5, 0.4375, 0.4583, 0.4375, 0.4583, 0.375, 0.4583, 0.375, 0.4583, 0.4375, 0.4167, 0.375, 0.4583, 0.375, 0.4583, 0.4375, 0.4167, 0.4375, 0.4167, 0.4375, 0.4167, 0.375, 0.4167, 0.375, 0.4167, 0.4375, 0.4583, 0.4375, 0.4167, 0.4375, 0.4167, 0.4375, 0.4583, 0.4375, 0.4583, 0.375, 0.4583, 0.4375, 0.4583, 0.4375, 0.4583, 0.375, 0.375, 0.375, 0.4167, 0.375, 0.4167, 0.4375, 0.375, 0.4375, 0.4167, 0.375, 0.4167, 0.4375, 0.4167, 0.4375, 0.4167, 0.375, 0.3125, 0.5, 0.25, 0.5, 0.25, 0.5, 0.3125, 0.5, 0.4167, 0.4375, 0.375, 0.4375, 0.375, 0.4375, 0.4167, 0.4375, 0.5, 0.4688, 0.5, 0.4375, 0.5, 0.4375, 0.5, 0.4688, 0.5208, 0.8125, 0.5, 0.8125, 0.5, 0.8125, 0.5208, 0.8125, 0.5208, 0.5, 0.5, 0.5, 0.5, 0.5, 0.5208, 0.5, 0.5417, 0.4688, 0.5417, 0.5, 0.5417, 0.5, 0.5417, 0.4688, 0.5208, 0.8125, 0.5, 0.8125, 0.5, 0.8125, 0.5208, 0.8125, 0.5208, 0.75, 0.5417, 0.75, 0.5417, 0.75, 0.5208, 0.75, 0.5417, 0.7812, 0.5417, 0.8125, 0.5417, 0.8125, 0.5417, 0.7812, 0.5, 0.4688, 0.5, 0.4375, 0.5, 0.4375, 0.5, 0.4688, 0.5, 0.7812, 0.5, 0.75, 0.5, 0.75, 0.5, 0.7812, 0.5417, 0.7812, 0.5417, 0.8125, 0.5417, 0.8125, 0.5417, 0.7812, 0.5208, 0.75, 0.5417, 0.75, 0.5417, 0.75, 0.5208, 0.75, 0.5208, 0.4688, 0.5417, 0.4688, 0.5417, 0.5, 0.5208, 0.5, 0.5208, 0.5, 0.5, 0.5, 0.5, 0.5, 0.5208, 0.5, 0.5208, 0.4375, 0.5417, 0.4375, 0.5417, 0.4375, 0.5208, 0.4375, 0.5417, 0.4688, 0.5417, 0.5, 0.5417, 0.5, 0.5417, 0.4688, 0.3125, 0.5, 0.3125, 0.75, 0.375, 0.75, 0.375, 0.5, 0.5833, 0.5, 0.5833, 0.75, 0.625, 0.75, 0.625, 0.5, 0.5833, 0.4375, 0.5833, 0.5, 0.625, 0.5, 0.625, 0.4375, 0.375, 0.4375, 0.375, 0.5, 0.4167, 0.5, 0.4167, 0.4375, 0.4167, 0.4375, 0.4167, 0.5, 0.4583, 0.5, 0.4583, 0.4375, 0.4583, 0.4375, 0.4583, 0.5, 0.5, 0.5, 0.5, 0.4375, 0.5, 0.8125, 0.5, 0.8125, 0.5, 0.75, 0.5, 0.75, 0.5417, 0.4375, 0.5417, 0.5, 0.5833, 0.5, 0.5833, 0.4375, 0.375, 0.5, 0.375, 0.75, 0.4167, 0.75, 0.4167, 0.5, 0.4167, 0.5, 0.4167, 0.75, 0.4583, 0.75, 0.4583, 0.5, 0.4583, 0.5, 0.4583, 0.75, 0.5, 0.75, 0.5, 0.5, 0.5208, 0.5, 0.5208, 0.75, 0.5417, 0.75, 0.5417, 0.5, 0.5417, 0.5, 0.5417, 0.75, 0.5833, 0.75, 0.5833, 0.5, 0.5417, 0.75, 0.5417, 0.8125, 0.5833, 0.8125, 0.5833, 0.75, 0.5208, 0.4375, 0.5208, 0.4375, 0.5417, 0.4375, 0.5417, 0.4375, 0.5208, 0.4375, 0.5208, 0.4375, 0.5, 0.4375, 0.5, 0.4375, 0.4583, 0.75, 0.4583, 0.8125, 0.5, 0.8125, 0.5, 0.75, 0.4583, 0.8125, 0.4583, 0.8125, 0.5, 0.8125, 0.5, 0.8125, 0.625, 0.4375, 0.625, 0.4375, 0.5833, 0.4375, 0.5833, 0.4375, 0.4167, 0.75, 0.4167, 0.8125, 0.4583, 0.8125, 0.4583, 0.75, 0.375, 0.75, 0.375, 0.8125, 0.4167, 0.8125, 0.4167, 0.75, 0.5833, 0.4375, 0.5833, 0.4375, 0.5417, 0.4375, 0.5417, 0.4375, 0.5208, 0.8125, 0.5208, 0.8125, 0.5417, 0.8125, 0.5417, 0.8125, 0.4167, 0.4375, 0.4167, 0.4375, 0.375, 0.4375, 0.375, 0.4375, 0.5417, 0.8125, 0.5417, 0.8125, 0.5833, 0.8125, 0.5833, 0.8125, 0.4583, 0.4375, 0.4583, 0.4375, 0.4167, 0.4375, 0.4167, 0.4375, 0.6875, 0.75, 0.6875, 0.75, 0.6875, 0.5, 0.6875, 0.5, 0.375, 0.8125, 0.375, 0.8125, 0.4167, 0.8125, 0.4167, 0.8125, 0.5833, 0.75, 0.5833, 0.8125, 0.625, 0.8125, 0.625, 0.75, 0.5, 0.4375, 0.5, 0.4375, 0.4583, 0.4375, 0.4583, 0.4375, 0.5833, 0.8125, 0.5833, 0.8125, 0.625, 0.8125, 0.625, 0.8125, 0.625, 0.5, 0.625, 0.75, 0.6875, 0.75, 0.6875, 0.5, 0.4167, 0.8125, 0.4167, 0.8125, 0.4583, 0.8125, 0.4583, 0.8125, 0.3125, 0.5, 0.3125, 0.5, 0.3125, 0.75, 0.3125, 0.75, 0.5417, 0.8125, 0.5417, 0.8125, 0.5833, 0.8125, 0.5833, 0.8125, 0.5208, 0.8125, 0.5208, 0.8125, 0.5417, 0.8125, 0.5417, 0.8125, 0.4583, 0.8125, 0.4583, 0.8125, 0.5, 0.8125, 0.5, 0.8125, 0.4167, 0.8125, 0.4167, 0.8125, 0.4583, 0.8125, 0.4583, 0.8125, 0.5833, 0.8125, 0.5833, 0.8125, 0.5833, 0.875, 0.5833, 0.875, 0.5833, 0.375, 0.5833, 0.375, 0.5833, 0.4375, 0.5833, 0.4375, 0.5, 0.4375, 0.5, 0.4375, 0.5, 0.375, 0.5, 0.375, 0.5, 0.375, 0.5, 0.375, 0.5, 0.4375, 0.5, 0.4375, 0.0, 0.0, 0.0, 0.0, 0.0, 0.0, 0.0, 0.0, 0.0, 0.0, 0.0, 0.0, 0.0, 0.0, 0.0, 0.0, 0.0, 0.0, 0.0, 0.0, 0.0, 0.0, 0.0, 0.0, 0.25, 0.5, 0.25, 0.75, 0.3125, 0.75, 0.3125, 0.5, 0.5833, 0.8125, 0.5833, 0.8125, 0.5833, 0.875, 0.5833, 0.875, 0.6875, 0.5, 0.6875, 0.75, 0.75, 0.75, 0.75, 0.5, 0.4583, 0.8125, 0.4583, 0.8125, 0.5, 0.8125, 0.5, 0.8125, 0.5417, 0.8125, 0.5417, 0.8125, 0.5833, 0.8125, 0.5833, 0.8125, 0.4167, 0.875, 0.4167, 0.875, 0.4167, 0.8125, 0.4167, 0.8125, 0.25, 0.75, 0.25, 0.75, 0.3125, 0.75, 0.3125, 0.75, 0.5833, 0.8125, 0.5833, 0.8125, 0.625, 0.8125, 0.625, 0.8125, 0.5833, 0.8125, 0.5833, 0.8125, 0.5833, 0.875, 0.5833, 0.875, 0.5, 0.875, 0.5, 0.875, 0.5, 0.8125, 0.5, 0.8125, 0.0, 0.0, 0.0, 0.0, 0.0, 0.0, 0.0, 0.0, 0.0, 0.0, 0.0, 0.0, 0.0, 0.0, 0.0, 0.0, 0.375, 0.8125, 0.375, 0.8125, 0.4167, 0.8125, 0.4167, 0.8125, 0.5833, 0.875, 0.5833, 0.875, 0.5833, 0.8125, 0.5833, 0.8125, 0.4167, 0.8125, 0.4167, 0.8125, 0.4583, 0.8125, 0.4583, 0.8125, 0.6875, 0.75, 0.6875, 0.75, 0.75, 0.75, 0.75, 0.75, 0.5833, 0.8125, 0.5833, 0.8125, 0.625, 0.8125, 0.625, 0.8125, 0.4167, 0.8125, 0.4167, 0.8125, 0.4167, 0.875, 0.4167, 0.875, 0.25, 0.75, 0.25, 0.75, 0.3125, 0.75, 0.3125, 0.75, 0.5208, 0.8125, 0.5208, 0.8125, 0.5417, 0.8125, 0.5417, 0.8125, 0.4167, 0.875, 0.4167, 0.875, 0.4167, 0.8125, 0.4167, 0.8125, 0.5833, 0.8125, 0.5833, 0.875, 0.625, 0.875, 0.625, 0.8125, 0.6875, 0.75, 0.6875, 0.75, 0.75, 0.75, 0.75, 0.75, 0.0, 0.0, 0.0, 0.0, 0.0, 0.0, 0.0, 0.0, 0.5833, 0.875, 0.5833, 0.875, 0.5833, 0.8125, 0.5833, 0.8125, 0.5417, 0.8125, 0.5417, 0.875, 0.5833, 0.875, 0.5833, 0.8125, 0.0, 0.0, 0.0, 0.0, 0.0, 0.0, 0.0, 0.0, 0.5417, 0.875, 0.5417, 0.875, 0.5417, 0.8125, 0.5417, 0.8125, 0.5417, 0.8125, 0.5417, 0.8125, 0.5833, 0.8125, 0.5833, 0.8125, 0.5208, 0.8125, 0.5208, 0.875, 0.5417, 0.875, 0.5417, 0.8125, 0.0, 0.0, 0.0, 0.0, 0.0, 0.0, 0.0, 0.0, 0.0, 0.0, 0.5417, 0.8125, 0.5417, 0.8125, 0.5417, 0.875, 0.5417, 0.875, 0.5208, 0.8125, 0.5208, 0.8125, 0.5417, 0.8125, 0.5417, 0.8125, 0.4583, 0.8125, 0.4583, 0.875, 0.5, 0.875, 0.5, 0.8125, 0.5, 0.8125, 0.5, 0.8125, 0.5, 0.875, 0.5, 0.875, 0.4583, 0.875, 0.4583, 0.875, 0.4583, 0.8125, 0.4583, 0.8125, 0.4583, 0.8125, 0.4583, 0.8125, 0.5, 0.8125, 0.5, 0.8125, 0.4167, 0.8125, 0.4167, 0.875, 0.4583, 0.875, 0.4583, 0.8125, 0.4167, 0.875, 0.4167, 0.875, 0.4167, 0.8125, 0.4167, 0.8125, 0.4167, 0.8125, 0.4167, 0.8125, 0.4583, 0.8125, 0.4583, 0.8125, 0.4583, 0.8125, 0.4583, 0.8125, 0.4583, 0.875, 0.4583, 0.875, 0.375, 0.8125, 0.375, 0.875, 0.4167, 0.875, 0.4167, 0.8125, 0.375, 0.8125, 0.375, 0.8125, 0.4167, 0.8125, 0.4167, 0.8125, 0.4167, 0.8125, 0.4167, 0.8125, 0.4167, 0.875, 0.4167, 0.875, 0.0, 0.0, 0.0, 0.0, 0.0, 0.0, 0.0, 0.0, 0.5833, 0.375, 0.5833, 0.4375, 0.625, 0.4375, 0.625, 0.375, 0.5833, 0.4375, 0.5833, 0.4375, 0.5833, 0.375, 0.5833, 0.375, 0.625, 0.4375, 0.625, 0.4375, 0.5833, 0.4375, 0.5833, 0.4375, 0.75, 0.5, 0.75, 0.5, 0.6875, 0.5, 0.6875, 0.5, 0.5417, 0.375, 0.5417, 0.4375, 0.5833, 0.4375, 0.5833, 0.375, 0.0, 0.0, 0.0, 0.0, 0.0, 0.0, 0.0, 0.0, 0.5417, 0.4375, 0.5417, 0.4375, 0.5417, 0.375, 0.5417, 0.375, 0.5833, 0.4375, 0.5833, 0.4375, 0.5417, 0.4375, 0.5417, 0.4375, 0.5208, 0.375, 0.5208, 0.4375, 0.5417, 0.4375, 0.5417, 0.375, 0.0, 0.0, 0.0, 0.0, 0.0, 0.0, 0.0, 0.0, 0.5417, 0.375, 0.5417, 0.375, 0.5417, 0.4375, 0.5417, 0.4375, 0.5208, 0.4375, 0.5208, 0.4375, 0.5, 0.4375, 0.5, 0.4375, 0.4583, 0.375, 0.4583, 0.4375, 0.5, 0.4375, 0.5, 0.375, 0.0, 0.0, 0.0, 0.0, 0.0, 0.0, 0.0, 0.0, 0.5, 0.4375, 0.5, 0.4375, 0.4583, 0.4375, 0.4583, 0.4375, 0.4583, 0.4375, 0.4583, 0.4375, 0.4583, 0.375, 0.4583, 0.375, 0.4167, 0.375, 0.4167, 0.4375, 0.4583, 0.4375, 0.4583, 0.375, 0.4167, 0.4375, 0.4167, 0.4375, 0.4167, 0.375, 0.4167, 0.375, 0.4583, 0.4375, 0.4583, 0.4375, 0.4167, 0.4375, 0.4167, 0.4375, 0.4583, 0.375, 0.4583, 0.375, 0.4583, 0.4375, 0.4583, 0.4375, 0.375, 0.375, 0.375, 0.4375, 0.4167, 0.4375, 0.4167, 0.375, 0.4167, 0.375, 0.4167, 0.375, 0.4167, 0.4375, 0.4167, 0.4375, 0.3125, 0.5, 0.3125, 0.5, 0.25, 0.5, 0.25, 0.5, 0.4167, 0.4375, 0.4167, 0.4375, 0.375, 0.4375, 0.375, 0.4375, 0.5, 0.5, 0.5, 0.5, 0.5, 0.4375, 0.5, 0.4375, 0.5208, 0.8125, 0.5208, 0.8125, 0.5, 0.8125, 0.5, 0.8125, 0.5208, 0.5, 0.5208, 0.5, 0.5, 0.5, 0.5, 0.5, 0.5417, 0.4375, 0.5417, 0.4375, 0.5417, 0.5, 0.5417, 0.5, 0.5208, 0.8125, 0.5208, 0.8125, 0.5, 0.8125, 0.5, 0.8125, 0.5208, 0.75, 0.5208, 0.75, 0.5417, 0.75, 0.5417, 0.75, 0.5417, 0.75, 0.5417, 0.75, 0.5417, 0.8125, 0.5417, 0.8125, 0.5, 0.5, 0.5, 0.5, 0.5, 0.4375, 0.5, 0.4375, 0.5208, 0.75, 0.5208, 0.8125, 0.5417, 0.8125, 0.5417, 0.75, 0.5, 0.8125, 0.5, 0.8125, 0.5, 0.75, 0.5, 0.75, 0.5417, 0.75, 0.5417, 0.75, 0.5417, 0.8125, 0.5417, 0.8125, 0.5208, 0.75, 0.5208, 0.75, 0.5417, 0.75, 0.5417, 0.75, 0.5208, 0.4375, 0.5208, 0.5, 0.5417, 0.5, 0.5417, 0.4375, 0.5208, 0.5, 0.5208, 0.5, 0.5, 0.5, 0.5, 0.5, 0.5208, 0.4375, 0.5208, 0.4375, 0.5417, 0.4375, 0.5417, 0.4375, 0.5417, 0.4375, 0.5417, 0.4375, 0.5417, 0.5, 0.5417, 0.5, 0.5, 0.4375, 0.5, 0.4375, 0.5208, 0.4375, 0.5208, 0.4375, 0.5417, 0.5, 0.5417, 0.5, 0.5208, 0.5, 0.5208, 0.5, 0.5, 0.4375, 0.5, 0.5, 0.5208, 0.5, 0.5208, 0.4375, 0.5, 0.75, 0.5, 0.75, 0.5208, 0.75, 0.5208, 0.75, 0.5, 0.75, 0.5, 0.8125, 0.5208, 0.8125, 0.5208, 0.75, 0.5, 0.75, 0.5, 0.75, 0.5208, 0.75, 0.5208, 0.75, 0.5417, 0.8125, 0.5417, 0.8125, 0.5208, 0.8125, 0.5208, 0.8125, 0.5417, 0.5, 0.5417, 0.5, 0.5208, 0.5, 0.5208, 0.5, 0.5417, 0.8125, 0.5417, 0.8125, 0.5208, 0.8125, 0.5208, 0.8125, 0.5417, 0.4375, 0.5417, 0.4375, 0.5208, 0.4375, 0.5208, 0.4375, 0.0, 0.0, 0.0, 0.0, 0.0, 0.0, 0.0, 0.0, 0.5, 0.375, 0.5, 0.4375, 0.5208, 0.4375, 0.5208, 0.375, 0.5, 0.8125, 0.5, 0.8125, 0.5208, 0.8125, 0.5208, 0.8125, 0.5, 0.8125, 0.5, 0.875, 0.5208, 0.875, 0.5208, 0.8125, 0.5, 0.8125, 0.5, 0.8125, 0.5208, 0.8125, 0.5208, 0.8125, 0.5, 0.8125, 0.5, 0.8125, 0.5208, 0.8125, 0.5208, 0.8125, 0.5, 0.8125, 0.5, 0.8125, 0.5208, 0.8125, 0.5208, 0.8125, 0.5417, 0.4375, 0.5417, 0.4375, 0.5208, 0.4375, 0.5208, 0.4375, 0.5, 0.4375, 0.5, 0.4375, 0.5208, 0.4375, 0.5208, 0.4375, 0.5, 0.5, 0.5, 0.75, 0.5208, 0.75, 0.5208, 0.5, 0.5, 0.4375, 0.5208, 0.4375, 0.5208, 0.4375, 0.5, 0.4375, 0.5417, 0.5, 0.5208, 0.5, 0.5208, 0.5, 0.5417, 0.5, 0.5, 0.4688, 0.5208, 0.4688, 0.5208, 0.5, 0.5, 0.5, 0.5, 0.75, 0.5208, 0.75, 0.5208, 0.75, 0.5, 0.75, 0.5, 0.75, 0.5208, 0.75, 0.5208, 0.75, 0.5, 0.75, 0.5417, 0.8125, 0.5208, 0.8125, 0.5208, 0.8125, 0.5417, 0.8125, 0.5417, 0.5, 0.5208, 0.5, 0.5208, 0.5, 0.5417, 0.5, 0.5417, 0.8125, 0.5208, 0.8125, 0.5208, 0.8125, 0.5417, 0.8125, 0.5417, 0.4375, 0.5208, 0.4375, 0.5208, 0.4375, 0.5417, 0.4375, 0.0, 0.0, 0.0, 0.0, 0.0, 0.0, 0.0, 0.0, 0.5, 0.375, 0.5208, 0.375, 0.5208, 0.4375, 0.5, 0.4375, 0.5, 0.8125, 0.5208, 0.8125, 0.5208, 0.8125, 0.5, 0.8125, 0.5, 0.8125, 0.5208, 0.8125, 0.5208, 0.875, 0.5, 0.875, 0.5, 0.8125, 0.5208, 0.8125, 0.5208, 0.8125, 0.5, 0.8125, 0.5, 0.8125, 0.5208, 0.8125, 0.5208, 0.8125, 0.5, 0.8125, 0.5, 0.8125, 0.5208, 0.8125, 0.5208, 0.8125, 0.5, 0.8125, 0.5417, 0.4375, 0.5208, 0.4375, 0.5208, 0.4375, 0.5417, 0.4375, 0.5, 0.4375, 0.5208, 0.4375, 0.5208, 0.4375, 0.5, 0.4375, 0.5, 0.5, 0.5208, 0.5, 0.5208, 0.75, 0.5, 0.75, 0.5, 0.4375, 0.5208, 0.4375, 0.5208, 0.4688, 0.5, 0.4688, 0.5417, 0.4375, 0.5417, 0.4688, 0.5417, 0.4688, 0.5417, 0.4375, 0.5208, 0.4375, 0.5417, 0.4375, 0.5417, 0.4688, 0.5208, 0.4688, 0.5417, 0.75, 0.5417, 0.7812, 0.5417, 0.7812, 0.5417, 0.75, 0.5, 0.8125, 0.5, 0.7812, 0.5, 0.7812, 0.5, 0.8125, 0.5, 0.5, 0.5, 0.4688, 0.5, 0.4688, 0.5, 0.5, 0.5417, 0.75, 0.5417, 0.7812, 0.5417, 0.7812, 0.5417, 0.75, 0.5417, 0.4375, 0.5417, 0.4688, 0.5417, 0.4688, 0.5417, 0.4375, 0.5, 0.5, 0.5, 0.4688, 0.5, 0.4688, 0.5, 0.5, 0.625, 0.5, 0.6562, 0.5, 0.6562, 0.75, 0.625, 0.75, 0.5833, 0.75, 0.625, 0.75, 0.625, 0.7812, 0.5833, 0.7812, 0.375, 0.75, 0.4167, 0.75, 0.4167, 0.7812, 0.375, 0.7812, 0.4167, 0.75, 0.4583, 0.75, 0.4583, 0.7812, 0.4167, 0.7812, 0.4583, 0.75, 0.5, 0.75, 0.5, 0.7812, 0.4583, 0.7812, 0.5417, 0.75, 0.5833, 0.75, 0.5833, 0.7812, 0.5417, 0.7812, 0.5417, 0.4375, 0.5833, 0.4375, 0.5833, 0.4688, 0.5417, 0.4688, 0.5, 0.8125, 0.5, 0.7812, 0.5, 0.7812, 0.5, 0.8125, 0.4583, 0.4375, 0.5, 0.4375, 0.5, 0.4688, 0.4583, 0.4688, 0.4167, 0.4375, 0.4583, 0.4375, 0.4583, 0.4688, 0.4167, 0.4688, 0.375, 0.4375, 0.4167, 0.4375, 0.4167, 0.4688, 0.375, 0.4688, 0.5833, 0.4375, 0.625, 0.4375, 0.625, 0.4688, 0.5833, 0.4688, 0.3125, 0.5, 0.3438, 0.5, 0.3438, 0.75, 0.3125, 0.75, 0.3438, 0.5, 0.3438, 0.75, 0.375, 0.75, 0.375, 0.5, 0.5833, 0.5, 0.5833, 0.75, 0.625, 0.75, 0.625, 0.5, 0.5833, 0.4688, 0.5833, 0.5, 0.625, 0.5, 0.625, 0.4688, 0.375, 0.4688, 0.375, 0.5, 0.4167, 0.5, 0.4167, 0.4688, 0.4167, 0.4688, 0.4167, 0.5, 0.4583, 0.5, 0.4583, 0.4688, 0.4583, 0.4688, 0.4583, 0.5, 0.5, 0.5, 0.5, 0.4688, 0.5, 0.7812, 0.5, 0.7812, 0.5, 0.75, 0.5, 0.75, 0.5417, 0.4688, 0.5417, 0.5, 0.5833, 0.5, 0.5833, 0.4688, 0.375, 0.5, 0.375, 0.75, 0.4167, 0.75, 0.4167, 0.5, 0.4167, 0.5, 0.4167, 0.75, 0.4583, 0.75, 0.4583, 0.5, 0.4583, 0.5, 0.4583, 0.75, 0.5, 0.75, 0.5, 0.5, 0.5208, 0.5, 0.5208, 0.75, 0.5417, 0.75, 0.5417, 0.5, 0.5417, 0.5, 0.5417, 0.75, 0.5833, 0.75, 0.5833, 0.5, 0.5417, 0.7812, 0.5417, 0.8125, 0.5833, 0.8125, 0.5833, 0.7812, 0.5208, 0.4375, 0.5208, 0.4375, 0.5417, 0.4375, 0.5417, 0.4375, 0.5208, 0.4375, 0.5208, 0.4375, 0.5, 0.4375, 0.5, 0.4375, 0.4583, 0.7812, 0.4583, 0.8125, 0.5, 0.8125, 0.5, 0.7812, 0.4583, 0.8125, 0.4583, 0.8125, 0.5, 0.8125, 0.5, 0.8125, 0.625, 0.4375, 0.625, 0.4375, 0.5833, 0.4375, 0.5833, 0.4375, 0.4167, 0.7812, 0.4167, 0.8125, 0.4583, 0.8125, 0.4583, 0.7812, 0.375, 0.7812, 0.375, 0.8125, 0.4167, 0.8125, 0.4167, 0.7812, 0.5833, 0.4375, 0.5833, 0.4375, 0.5417, 0.4375, 0.5417, 0.4375, 0.5208, 0.8125, 0.5208, 0.8125, 0.5417, 0.8125, 0.5417, 0.8125, 0.4167, 0.4375, 0.4167, 0.4375, 0.375, 0.4375, 0.375, 0.4375, 0.5417, 0.8125, 0.5417, 0.8125, 0.5833, 0.8125, 0.5833, 0.8125, 0.4583, 0.4375, 0.4583, 0.4375, 0.4167, 0.4375, 0.4167, 0.4375, 0.6875, 0.75, 0.6875, 0.75, 0.6875, 0.5, 0.6875, 0.5, 0.375, 0.8125, 0.375, 0.8125, 0.4167, 0.8125, 0.4167, 0.8125, 0.5833, 0.7812, 0.5833, 0.8125, 0.625, 0.8125, 0.625, 0.7812, 0.5, 0.4375, 0.5, 0.4375, 0.4583, 0.4375, 0.4583, 0.4375, 0.5833, 0.8125, 0.5833, 0.8125, 0.625, 0.8125, 0.625, 0.8125, 0.6562, 0.5, 0.6562, 0.75, 0.6875, 0.75, 0.6875, 0.5, 0.4167, 0.8125, 0.4167, 0.8125, 0.4583, 0.8125, 0.4583, 0.8125, 0.3125, 0.5, 0.3125, 0.5, 0.3125, 0.75, 0.3125, 0.75, 0.5417, 0.8125, 0.5417, 0.8125, 0.5833, 0.8125, 0.5833, 0.8125, 0.5208, 0.8125, 0.5208, 0.8125, 0.5417, 0.8125, 0.5417, 0.8125, 0.4583, 0.8125, 0.4583, 0.8125, 0.5, 0.8125, 0.5, 0.8125, 0.4167, 0.8125, 0.4167, 0.8125, 0.4583, 0.8125, 0.4583, 0.8125, 0.5833, 0.8125, 0.5833, 0.8125, 0.5833, 0.875, 0.5833, 0.875, 0.0, 0.0, 0.0, 0.0, 0.0, 0.0, 0.0, 0.0, 0.5833, 0.375, 0.5833, 0.375, 0.5833, 0.4375, 0.5833, 0.4375, 0.5, 0.4375, 0.5, 0.4375, 0.5, 0.375, 0.5, 0.375, 0.5, 0.375, 0.5, 0.375, 0.5, 0.4375, 0.5, 0.4375, 0.0, 0.0, 0.0, 0.0, 0.0, 0.0, 0.0, 0.0, 0.0, 0.0, 0.0, 0.0, 0.0, 0.0, 0.0, 0.0, 0.0, 0.0, 0.0, 0.0, 0.0, 0.0, 0.0, 0.0, 0.25, 0.5, 0.25, 0.75, 0.3125, 0.75, 0.3125, 0.5, 0.5833, 0.8125, 0.5833, 0.8125, 0.5833, 0.875, 0.5833, 0.875, 0.6875, 0.5, 0.6875, 0.75, 0.75, 0.75, 0.75, 0.5, 0.4583, 0.8125, 0.4583, 0.8125, 0.5, 0.8125, 0.5, 0.8125, 0.5417, 0.8125, 0.5417, 0.8125, 0.5833, 0.8125, 0.5833, 0.8125, 0.0, 0.0, 0.0, 0.0, 0.0, 0.0, 0.0, 0.0, 0.0, 0.0, 0.0, 0.0, 0.0, 0.0, 0.0, 0.0, 0.4167, 0.875, 0.4167, 0.875, 0.4167, 0.8125, 0.4167, 0.8125, 0.25, 0.75, 0.25, 0.75, 0.3125, 0.75, 0.3125, 0.75, 0.5833, 0.8125, 0.5833, 0.8125, 0.625, 0.8125, 0.625, 0.8125, 0.5833, 0.8125, 0.5833, 0.8125, 0.5833, 0.875, 0.5833, 0.875, 0.5, 0.875, 0.5, 0.875, 0.5, 0.8125, 0.5, 0.8125, 0.0, 0.0, 0.0, 0.0, 0.0, 0.0, 0.0, 0.0, 0.0, 0.0, 0.0, 0.0, 0.0, 0.0, 0.0, 0.0, 0.375, 0.8125, 0.375, 0.8125, 0.4167, 0.8125, 0.4167, 0.8125, 0.5833, 0.875, 0.5833, 0.875, 0.5833, 0.8125, 0.5833, 0.8125, 0.4167, 0.8125, 0.4167, 0.8125, 0.4583, 0.8125, 0.4583, 0.8125, 0.0, 0.0, 0.0, 0.0, 0.0, 0.0, 0.0, 0.0, 0.6875, 0.75, 0.6875, 0.75, 0.75, 0.75, 0.75, 0.75, 0.5833, 0.8125, 0.5833, 0.8125, 0.625, 0.8125, 0.625, 0.8125, 0.0, 0.0, 0.0, 0.0, 0.0, 0.0, 0.0, 0.0, 0.4167, 0.8125, 0.4167, 0.8125, 0.4167, 0.875, 0.4167, 0.875, 0.25, 0.75, 0.25, 0.75, 0.3125, 0.75, 0.3125, 0.75, 0.0, 0.0, 0.0, 0.0, 0.0, 0.0, 0.0, 0.0, 0.5208, 0.8125, 0.5208, 0.8125, 0.5417, 0.8125, 0.5417, 0.8125, 0.4167, 0.875, 0.4167, 0.875, 0.4167, 0.8125, 0.4167, 0.8125, 0.5833, 0.8125, 0.5833, 0.875, 0.625, 0.875, 0.625, 0.8125, 0.6875, 0.75, 0.6875, 0.75, 0.75, 0.75, 0.75, 0.75, 0.0, 0.0, 0.0, 0.0, 0.0, 0.0, 0.0, 0.0, 0.5833, 0.875, 0.5833, 0.875, 0.5833, 0.8125, 0.5833, 0.8125, 0.5417, 0.8125, 0.5417, 0.875, 0.5833, 0.875, 0.5833, 0.8125, 0.0, 0.0, 0.0, 0.0, 0.0, 0.0, 0.0, 0.0, 0.5417, 0.875, 0.5417, 0.875, 0.5417, 0.8125, 0.5417, 0.8125, 0.5417, 0.8125, 0.5417, 0.8125, 0.5833, 0.8125, 0.5833, 0.8125, 0.5208, 0.8125, 0.5208, 0.875, 0.5417, 0.875, 0.5417, 0.8125, 0.0, 0.0, 0.0, 0.0, 0.0, 0.0, 0.0, 0.0, 0.0, 0.0, 0.5417, 0.8125, 0.5417, 0.8125, 0.5417, 0.875, 0.5417, 0.875, 0.5208, 0.8125, 0.5208, 0.8125, 0.5417, 0.8125, 0.5417, 0.8125, 0.4583, 0.8125, 0.4583, 0.875, 0.5, 0.875, 0.5, 0.8125, 0.5, 0.8125, 0.5, 0.8125, 0.5, 0.875, 0.5, 0.875, 0.4583, 0.875, 0.4583, 0.875, 0.4583, 0.8125, 0.4583, 0.8125, 0.4583, 0.8125, 0.4583, 0.8125, 0.5, 0.8125, 0.5, 0.8125, 0.4167, 0.8125, 0.4167, 0.875, 0.4583, 0.875, 0.4583, 0.8125, 0.4167, 0.875, 0.4167, 0.875, 0.4167, 0.8125, 0.4167, 0.8125, 0.4167, 0.8125, 0.4167, 0.8125, 0.4583, 0.8125, 0.4583, 0.8125, 0.4583, 0.8125, 0.4583, 0.8125, 0.4583, 0.875, 0.4583, 0.875, 0.375, 0.8125, 0.375, 0.875, 0.4167, 0.875, 0.4167, 0.8125, 0.375, 0.8125, 0.375, 0.8125, 0.4167, 0.8125, 0.4167, 0.8125, 0.4167, 0.8125, 0.4167, 0.8125, 0.4167, 0.875, 0.4167, 0.875, 0.0, 0.0, 0.0, 0.0, 0.0, 0.0, 0.0, 0.0, 0.5833, 0.375, 0.5833, 0.4375, 0.625, 0.4375, 0.625, 0.375, 0.5833, 0.4375, 0.5833, 0.4375, 0.5833, 0.375, 0.5833, 0.375, 0.625, 0.4375, 0.625, 0.4375, 0.5833, 0.4375, 0.5833, 0.4375, 0.75, 0.5, 0.75, 0.5, 0.6875, 0.5, 0.6875, 0.5, 0.5417, 0.375, 0.5417, 0.4375, 0.5833, 0.4375, 0.5833, 0.375, 0.0, 0.0, 0.0, 0.0, 0.0, 0.0, 0.0, 0.0, 0.5417, 0.4375, 0.5417, 0.4375, 0.5417, 0.375, 0.5417, 0.375, 0.5833, 0.4375, 0.5833, 0.4375, 0.5417, 0.4375, 0.5417, 0.4375, 0.5208, 0.375, 0.5208, 0.4375, 0.5417, 0.4375, 0.5417, 0.375, 0.0, 0.0, 0.0, 0.0, 0.0, 0.0, 0.0, 0.0, 0.5417, 0.375, 0.5417, 0.375, 0.5417, 0.4375, 0.5417, 0.4375, 0.5208, 0.4375, 0.5208, 0.4375, 0.5, 0.4375, 0.5, 0.4375, 0.4583, 0.375, 0.4583, 0.4375, 0.5, 0.4375, 0.5, 0.375, 0.0, 0.0, 0.0, 0.0, 0.0, 0.0, 0.0, 0.0, 0.5, 0.4375, 0.5, 0.4375, 0.4583, 0.4375, 0.4583, 0.4375, 0.4583, 0.4375, 0.4583, 0.4375, 0.4583, 0.375, 0.4583, 0.375, 0.4167, 0.375, 0.4167, 0.4375, 0.4583, 0.4375, 0.4583, 0.375, 0.4167, 0.4375, 0.4167, 0.4375, 0.4167, 0.375, 0.4167, 0.375, 0.4583, 0.4375, 0.4583, 0.4375, 0.4167, 0.4375, 0.4167, 0.4375, 0.4583, 0.375, 0.4583, 0.375, 0.4583, 0.4375, 0.4583, 0.4375, 0.375, 0.375, 0.375, 0.4375, 0.4167, 0.4375, 0.4167, 0.375, 0.4167, 0.375, 0.4167, 0.375, 0.4167, 0.4375, 0.4167, 0.4375, 0.3125, 0.5, 0.3125, 0.5, 0.25, 0.5, 0.25, 0.5, 0.4167, 0.4375, 0.4167, 0.4375, 0.375, 0.4375, 0.375, 0.4375, 0.5, 0.4688, 0.5, 0.4688, 0.5, 0.4375, 0.5, 0.4375, 0.5208, 0.8125, 0.5208, 0.8125, 0.5, 0.8125, 0.5, 0.8125, 0.5208, 0.5, 0.5208, 0.5, 0.5, 0.5, 0.5, 0.5, 0.5417, 0.4688, 0.5417, 0.4688, 0.5417, 0.5, 0.5417, 0.5, 0.5208, 0.8125, 0.5208, 0.8125, 0.5, 0.8125, 0.5, 0.8125, 0.5208, 0.75, 0.5208, 0.75, 0.5417, 0.75, 0.5417, 0.75, 0.5417, 0.7812, 0.5417, 0.7812, 0.5417, 0.8125, 0.5417, 0.8125, 0.5, 0.4688, 0.5, 0.4688, 0.5, 0.4375, 0.5, 0.4375, 0.5, 0.7812, 0.5, 0.7812, 0.5, 0.75, 0.5, 0.75, 0.5417, 0.7812, 0.5417, 0.7812, 0.5417, 0.8125, 0.5417, 0.8125, 0.5208, 0.75, 0.5208, 0.75, 0.5417, 0.75, 0.5417, 0.75, 0.5208, 0.4688, 0.5208, 0.5, 0.5417, 0.5, 0.5417, 0.4688, 0.5208, 0.5, 0.5208, 0.5, 0.5, 0.5, 0.5, 0.5, 0.5208, 0.4375, 0.5208, 0.4375, 0.5417, 0.4375, 0.5417, 0.4375, 0.5417, 0.4688, 0.5417, 0.4688, 0.5417, 0.5, 0.5417, 0.5, 0.3125, 0.5, 0.375, 0.5, 0.375, 0.75, 0.3125, 0.75, 0.5833, 0.5, 0.625, 0.5, 0.625, 0.75, 0.5833, 0.75, 0.5833, 0.4375, 0.625, 0.4375, 0.625, 0.5, 0.5833, 0.5, 0.375, 0.4375, 0.4167, 0.4375, 0.4167, 0.5, 0.375, 0.5, 0.4167, 0.4375, 0.4583, 0.4375, 0.4583, 0.5, 0.4167, 0.5, 0.4583, 0.4375, 0.5, 0.4375, 0.5, 0.5, 0.4583, 0.5, 0.5, 0.8125, 0.5, 0.75, 0.5, 0.75, 0.5, 0.8125, 0.5417, 0.4375, 0.5833, 0.4375, 0.5833, 0.5, 0.5417, 0.5, 0.375, 0.5, 0.4167, 0.5, 0.4167, 0.75, 0.375, 0.75, 0.4167, 0.5, 0.4583, 0.5, 0.4583, 0.75, 0.4167, 0.75, 0.4583, 0.5, 0.5, 0.5, 0.5, 0.75, 0.4583, 0.75, 0.5208, 0.5, 0.5417, 0.5, 0.5417, 0.75, 0.5208, 0.75, 0.5417, 0.5, 0.5833, 0.5, 0.5833, 0.75, 0.5417, 0.75, 0.5417, 0.75, 0.5833, 0.75, 0.5833, 0.8125, 0.5417, 0.8125, 0.5208, 0.4375, 0.5417, 0.4375, 0.5417, 0.4375, 0.5208, 0.4375, 0.5208, 0.4375, 0.5, 0.4375, 0.5, 0.4375, 0.5208, 0.4375, 0.4583, 0.75, 0.5, 0.75, 0.5, 0.8125, 0.4583, 0.8125, 0.4583, 0.8125, 0.5, 0.8125, 0.5, 0.8125, 0.4583, 0.8125, 0.625, 0.4375, 0.5833, 0.4375, 0.5833, 0.4375, 0.625, 0.4375, 0.4167, 0.75, 0.4583, 0.75, 0.4583, 0.8125, 0.4167, 0.8125, 0.375, 0.75, 0.4167, 0.75, 0.4167, 0.8125, 0.375, 0.8125, 0.5833, 0.4375, 0.5417, 0.4375, 0.5417, 0.4375, 0.5833, 0.4375, 0.5208, 0.8125, 0.5417, 0.8125, 0.5417, 0.8125, 0.5208, 0.8125, 0.4167, 0.4375, 0.375, 0.4375, 0.375, 0.4375, 0.4167, 0.4375, 0.5417, 0.8125, 0.5833, 0.8125, 0.5833, 0.8125, 0.5417, 0.8125, 0.4583, 0.4375, 0.4167, 0.4375, 0.4167, 0.4375, 0.4583, 0.4375, 0.6875, 0.75, 0.6875, 0.5, 0.6875, 0.5, 0.6875, 0.75, 0.375, 0.8125, 0.4167, 0.8125, 0.4167, 0.8125, 0.375, 0.8125, 0.5833, 0.75, 0.625, 0.75, 0.625, 0.8125, 0.5833, 0.8125, 0.5, 0.4375, 0.4583, 0.4375, 0.4583, 0.4375, 0.5, 0.4375, 0.5833, 0.8125, 0.625, 0.8125, 0.625, 0.8125, 0.5833, 0.8125, 0.625, 0.5, 0.6875, 0.5, 0.6875, 0.75, 0.625, 0.75, 0.4167, 0.8125, 0.4583, 0.8125, 0.4583, 0.8125, 0.4167, 0.8125, 0.3125, 0.5, 0.3125, 0.75, 0.3125, 0.75, 0.3125, 0.5, 0.5417, 0.8125, 0.5833, 0.8125, 0.5833, 0.8125, 0.5417, 0.8125, 0.5208, 0.8125, 0.5417, 0.8125, 0.5417, 0.8125, 0.5208, 0.8125, 0.4583, 0.8125, 0.5, 0.8125, 0.5, 0.8125, 0.4583, 0.8125, 0.4167, 0.8125, 0.4583, 0.8125, 0.4583, 0.8125, 0.4167, 0.8125, 0.5833, 0.8125, 0.5833, 0.875, 0.5833, 0.875, 0.5833, 0.8125, 0.5833, 0.375, 0.5833, 0.4375, 0.5833, 0.4375, 0.5833, 0.375, 0.5, 0.4375, 0.5, 0.375, 0.5, 0.375, 0.5, 0.4375, 0.5, 0.375, 0.5, 0.4375, 0.5, 0.4375, 0.5, 0.375, 0.0, 0.0, 0.0, 0.0, 0.0, 0.0, 0.0, 0.0, 0.0, 0.0, 0.0, 0.0, 0.0, 0.0, 0.0, 0.0, 0.0, 0.0, 0.0, 0.0, 0.0, 0.0, 0.0, 0.0, 0.25, 0.5, 0.3125, 0.5, 0.3125, 0.75, 0.25, 0.75, 0.5833, 0.8125, 0.5833, 0.875, 0.5833, 0.875, 0.5833, 0.8125, 0.6875, 0.5, 0.75, 0.5, 0.75, 0.75, 0.6875, 0.75, 0.4583, 0.8125, 0.5, 0.8125, 0.5, 0.8125, 0.4583, 0.8125, 0.5417, 0.8125, 0.5833, 0.8125, 0.5833, 0.8125, 0.5417, 0.8125, 0.4167, 0.875, 0.4167, 0.8125, 0.4167, 0.8125, 0.4167, 0.875, 0.25, 0.75, 0.3125, 0.75, 0.3125, 0.75, 0.25, 0.75, 0.5833, 0.8125, 0.625, 0.8125, 0.625, 0.8125, 0.5833, 0.8125, 0.5833, 0.8125, 0.5833, 0.875, 0.5833, 0.875, 0.5833, 0.8125, 0.5, 0.875, 0.5, 0.8125, 0.5, 0.8125, 0.5, 0.875, 0.0, 0.0, 0.0, 0.0, 0.0, 0.0, 0.0, 0.0, 0.0, 0.0, 0.0, 0.0, 0.0, 0.0, 0.0, 0.0, 0.375, 0.8125, 0.4167, 0.8125, 0.4167, 0.8125, 0.375, 0.8125, 0.5833, 0.875, 0.5833, 0.8125, 0.5833, 0.8125, 0.5833, 0.875, 0.4167, 0.8125, 0.4583, 0.8125, 0.4583, 0.8125, 0.4167, 0.8125, 0.6875, 0.75, 0.75, 0.75, 0.75, 0.75, 0.6875, 0.75, 0.5833, 0.8125, 0.625, 0.8125, 0.625, 0.8125, 0.5833, 0.8125, 0.4167, 0.8125, 0.4167, 0.875, 0.4167, 0.875, 0.4167, 0.8125, 0.25, 0.75, 0.3125, 0.75, 0.3125, 0.75, 0.25, 0.75, 0.5208, 0.8125, 0.5417, 0.8125, 0.5417, 0.8125, 0.5208, 0.8125, 0.4167, 0.875, 0.4167, 0.8125, 0.4167, 0.8125, 0.4167, 0.875, 0.5833, 0.8125, 0.625, 0.8125, 0.625, 0.875, 0.5833, 0.875, 0.6875, 0.75, 0.75, 0.75, 0.75, 0.75, 0.6875, 0.75, 0.0, 0.0, 0.0, 0.0, 0.0, 0.0, 0.0, 0.0, 0.5833, 0.875, 0.5833, 0.8125, 0.5833, 0.8125, 0.5833, 0.875, 0.5417, 0.8125, 0.5833, 0.8125, 0.5833, 0.875, 0.5417, 0.875, 0.0, 0.0, 0.0, 0.0, 0.0, 0.0, 0.0, 0.0, 0.5417, 0.875, 0.5417, 0.8125, 0.5417, 0.8125, 0.5417, 0.875, 0.5417, 0.8125, 0.5833, 0.8125, 0.5833, 0.8125, 0.5417, 0.8125, 0.5208, 0.8125, 0.5417, 0.8125, 0.5417, 0.875, 0.5208, 0.875, 0.0, 0.0, 0.0, 0.0, 0.0, 0.0, 0.0, 0.0, 0.0, 0.0, 0.5417, 0.8125, 0.5417, 0.875, 0.5417, 0.875, 0.5417, 0.8125, 0.5208, 0.8125, 0.5417, 0.8125, 0.5417, 0.8125, 0.5208, 0.8125, 0.4583, 0.8125, 0.5, 0.8125, 0.5, 0.875, 0.4583, 0.875, 0.5, 0.8125, 0.5, 0.875, 0.5, 0.875, 0.5, 0.8125, 0.4583, 0.875, 0.4583, 0.8125, 0.4583, 0.8125, 0.4583, 0.875, 0.4583, 0.8125, 0.5, 0.8125, 0.5, 0.8125, 0.4583, 0.8125, 0.4167, 0.8125, 0.4583, 0.8125, 0.4583, 0.875, 0.4167, 0.875, 0.4167, 0.875, 0.4167, 0.8125, 0.4167, 0.8125, 0.4167, 0.875, 0.4167, 0.8125, 0.4583, 0.8125, 0.4583, 0.8125, 0.4167, 0.8125, 0.4583, 0.8125, 0.4583, 0.875, 0.4583, 0.875, 0.4583, 0.8125, 0.375, 0.8125, 0.4167, 0.8125, 0.4167, 0.875, 0.375, 0.875, 0.375, 0.8125, 0.4167, 0.8125, 0.4167, 0.8125, 0.375, 0.8125, 0.4167, 0.8125, 0.4167, 0.875, 0.4167, 0.875, 0.4167, 0.8125, 0.0, 0.0, 0.0, 0.0, 0.0, 0.0, 0.0, 0.0, 0.5833, 0.375, 0.625, 0.375, 0.625, 0.4375, 0.5833, 0.4375, 0.5833, 0.4375, 0.5833, 0.375, 0.5833, 0.375, 0.5833, 0.4375, 0.625, 0.4375, 0.5833, 0.4375, 0.5833, 0.4375, 0.625, 0.4375, 0.75, 0.5, 0.6875, 0.5, 0.6875, 0.5, 0.75, 0.5, 0.5417, 0.375, 0.5833, 0.375, 0.5833, 0.4375, 0.5417, 0.4375, 0.0, 0.0, 0.0, 0.0, 0.0, 0.0, 0.0, 0.0, 0.5417, 0.4375, 0.5417, 0.375, 0.5417, 0.375, 0.5417, 0.4375, 0.5833, 0.4375, 0.5417, 0.4375, 0.5417, 0.4375, 0.5833, 0.4375, 0.5208, 0.375, 0.5417, 0.375, 0.5417, 0.4375, 0.5208, 0.4375, 0.0, 0.0, 0.0, 0.0, 0.0, 0.0, 0.0, 0.0, 0.5417, 0.375, 0.5417, 0.4375, 0.5417, 0.4375, 0.5417, 0.375, 0.5208, 0.4375, 0.5, 0.4375, 0.5, 0.4375, 0.5208, 0.4375, 0.4583, 0.375, 0.5, 0.375, 0.5, 0.4375, 0.4583, 0.4375, 0.0, 0.0, 0.0, 0.0, 0.0, 0.0, 0.0, 0.0, 0.5, 0.4375, 0.4583, 0.4375, 0.4583, 0.4375, 0.5, 0.4375, 0.4583, 0.4375, 0.4583, 0.375, 0.4583, 0.375, 0.4583, 0.4375, 0.4167, 0.375, 0.4583, 0.375, 0.4583, 0.4375, 0.4167, 0.4375, 0.4167, 0.4375, 0.4167, 0.375, 0.4167, 0.375, 0.4167, 0.4375, 0.4583, 0.4375, 0.4167, 0.4375, 0.4167, 0.4375, 0.4583, 0.4375, 0.4583, 0.375, 0.4583, 0.4375, 0.4583, 0.4375, 0.4583, 0.375, 0.375, 0.375, 0.4167, 0.375, 0.4167, 0.4375, 0.375, 0.4375, 0.4167, 0.375, 0.4167, 0.4375, 0.4167, 0.4375, 0.4167, 0.375, 0.3125, 0.5, 0.25, 0.5, 0.25, 0.5, 0.3125, 0.5, 0.4167, 0.4375, 0.375, 0.4375, 0.375, 0.4375, 0.4167, 0.4375, 0.5, 0.5, 0.5, 0.4375, 0.5, 0.4375, 0.5, 0.5, 0.5208, 0.8125, 0.5, 0.8125, 0.5, 0.8125, 0.5208, 0.8125, 0.5208, 0.5, 0.5, 0.5, 0.5, 0.5, 0.5208, 0.5, 0.5417, 0.4375, 0.5417, 0.5, 0.5417, 0.5, 0.5417, 0.4375, 0.5208, 0.8125, 0.5, 0.8125, 0.5, 0.8125, 0.5208, 0.8125, 0.5208, 0.75, 0.5417, 0.75, 0.5417, 0.75, 0.5208, 0.75, 0.5417, 0.75, 0.5417, 0.8125, 0.5417, 0.8125, 0.5417, 0.75, 0.5, 0.5, 0.5, 0.4375, 0.5, 0.4375, 0.5, 0.5, 0.5208, 0.75, 0.5417, 0.75, 0.5417, 0.8125, 0.5208, 0.8125, 0.5, 0.8125, 0.5, 0.75, 0.5, 0.75, 0.5, 0.8125, 0.5417, 0.75, 0.5417, 0.8125, 0.5417, 0.8125, 0.5417, 0.75, 0.5208, 0.75, 0.5417, 0.75, 0.5417, 0.75, 0.5208, 0.75, 0.5208, 0.4375, 0.5417, 0.4375, 0.5417, 0.5, 0.5208, 0.5, 0.5208, 0.5, 0.5, 0.5, 0.5, 0.5, 0.5208, 0.5, 0.5208, 0.4375, 0.5417, 0.4375, 0.5417, 0.4375, 0.5208, 0.4375, 0.5417, 0.4375, 0.5417, 0.5, 0.5417, 0.5, 0.5417, 0.4375, 0.5, 0.4375, 0.5208, 0.4375, 0.5208, 0.4375, 0.5, 0.4375, 0.5417, 0.5, 0.5208, 0.5, 0.5208, 0.5, 0.5417, 0.5, 0.5, 0.4375, 0.5208, 0.4375, 0.5208, 0.5, 0.5, 0.5, 0.5, 0.75, 0.5208, 0.75, 0.5208, 0.75, 0.5, 0.75, 0.5, 0.75, 0.5208, 0.75, 0.5208, 0.8125, 0.5, 0.8125, 0.5, 0.75, 0.5208, 0.75, 0.5208, 0.75, 0.5, 0.75, 0.5417, 0.8125, 0.5208, 0.8125, 0.5208, 0.8125, 0.5417, 0.8125, 0.5417, 0.5, 0.5208, 0.5, 0.5208, 0.5, 0.5417, 0.5, 0.5417, 0.8125, 0.5208, 0.8125, 0.5208, 0.8125, 0.5417, 0.8125, 0.5417, 0.4375, 0.5208, 0.4375, 0.5208, 0.4375, 0.5417, 0.4375, 0.0, 0.0, 0.0, 0.0, 0.0, 0.0, 0.0, 0.0, 0.5, 0.375, 0.5208, 0.375, 0.5208, 0.4375, 0.5, 0.4375, 0.5, 0.8125, 0.5208, 0.8125, 0.5208, 0.8125, 0.5, 0.8125, 0.5, 0.8125, 0.5208, 0.8125, 0.5208, 0.875, 0.5, 0.875, 0.5, 0.8125, 0.5208, 0.8125, 0.5208, 0.8125, 0.5, 0.8125, 0.5, 0.8125, 0.5208, 0.8125, 0.5208, 0.8125, 0.5, 0.8125, 0.5, 0.8125, 0.5208, 0.8125, 0.5208, 0.8125, 0.5, 0.8125, 0.5417, 0.4375, 0.5208, 0.4375, 0.5208, 0.4375, 0.5417, 0.4375, 0.5, 0.4375, 0.5208, 0.4375, 0.5208, 0.4375, 0.5, 0.4375, 0.5, 0.5, 0.5208, 0.5, 0.5208, 0.75, 0.5, 0.75, 0.5, 0.4375, 0.5, 0.4375, 0.5208, 0.4375, 0.5208, 0.4375, 0.5417, 0.5, 0.5417, 0.5, 0.5208, 0.5, 0.5208, 0.5, 0.5, 0.4688, 0.5, 0.5, 0.5208, 0.5, 0.5208, 0.4688, 0.5, 0.75, 0.5, 0.75, 0.5208, 0.75, 0.5208, 0.75, 0.5, 0.75, 0.5, 0.75, 0.5208, 0.75, 0.5208, 0.75, 0.5417, 0.8125, 0.5417, 0.8125, 0.5208, 0.8125, 0.5208, 0.8125, 0.5417, 0.5, 0.5417, 0.5, 0.5208, 0.5, 0.5208, 0.5, 0.5417, 0.8125, 0.5417, 0.8125, 0.5208, 0.8125, 0.5208, 0.8125, 0.5417, 0.4375, 0.5417, 0.4375, 0.5208, 0.4375, 0.5208, 0.4375, 0.0, 0.0, 0.0, 0.0, 0.0, 0.0, 0.0, 0.0, 0.5, 0.375, 0.5, 0.4375, 0.5208, 0.4375, 0.5208, 0.375, 0.5, 0.8125, 0.5, 0.8125, 0.5208, 0.8125, 0.5208, 0.8125, 0.5, 0.8125, 0.5, 0.875, 0.5208, 0.875, 0.5208, 0.8125, 0.5, 0.8125, 0.5, 0.8125, 0.5208, 0.8125, 0.5208, 0.8125, 0.5, 0.8125, 0.5, 0.8125, 0.5208, 0.8125, 0.5208, 0.8125, 0.5, 0.8125, 0.5, 0.8125, 0.5208, 0.8125, 0.5208, 0.8125, 0.5417, 0.4375, 0.5417, 0.4375, 0.5208, 0.4375, 0.5208, 0.4375, 0.5, 0.4375, 0.5, 0.4375, 0.5208, 0.4375, 0.5208, 0.4375, 0.5, 0.5, 0.5, 0.75, 0.5208, 0.75, 0.5208, 0.5, 0.5, 0.4375, 0.5, 0.4688, 0.5208, 0.4688, 0.5208, 0.4375, 0.5417, 0.4375, 0.5417, 0.4375, 0.5417, 0.4688, 0.5417, 0.4688, 0.5208, 0.4375, 0.5208, 0.4688, 0.5417, 0.4688, 0.5417, 0.4375, 0.5417, 0.75, 0.5417, 0.75, 0.5417, 0.7812, 0.5417, 0.7812, 0.5, 0.8125, 0.5, 0.8125, 0.5, 0.7812, 0.5, 0.7812, 0.5, 0.5, 0.5, 0.5, 0.5, 0.4688, 0.5, 0.4688, 0.5417, 0.75, 0.5417, 0.75, 0.5417, 0.7812, 0.5417, 0.7812, 0.5417, 0.4375, 0.5417, 0.4375, 0.5417, 0.4688, 0.5417, 0.4688, 0.5, 0.5, 0.5, 0.5, 0.5, 0.4688, 0.5, 0.4688, 0.625, 0.5, 0.625, 0.75, 0.6562, 0.75, 0.6562, 0.5, 0.5833, 0.75, 0.5833, 0.7812, 0.625, 0.7812, 0.625, 0.75, 0.375, 0.75, 0.375, 0.7812, 0.4167, 0.7812, 0.4167, 0.75, 0.4167, 0.75, 0.4167, 0.7812, 0.4583, 0.7812, 0.4583, 0.75, 0.4583, 0.75, 0.4583, 0.7812, 0.5, 0.7812, 0.5, 0.75, 0.5417, 0.75, 0.5417, 0.7812, 0.5833, 0.7812, 0.5833, 0.75, 0.5417, 0.4375, 0.5417, 0.4688, 0.5833, 0.4688, 0.5833, 0.4375, 0.5, 0.8125, 0.5, 0.8125, 0.5, 0.7812, 0.5, 0.7812, 0.4583, 0.4375, 0.4583, 0.4688, 0.5, 0.4688, 0.5, 0.4375, 0.4167, 0.4375, 0.4167, 0.4688, 0.4583, 0.4688, 0.4583, 0.4375, 0.375, 0.4375, 0.375, 0.4688, 0.4167, 0.4688, 0.4167, 0.4375, 0.5833, 0.4375, 0.5833, 0.4688, 0.625, 0.4688, 0.625, 0.4375, 0.3125, 0.5, 0.3125, 0.75, 0.3438, 0.75, 0.3438, 0.5])
me_cube.materials.append(mat_material)
me_cube.use_mirror_vertex_groups = False
me_cube.update()
me_cube_001 = bpy.data.meshes.new('Cube.001')
me_cube_001.from_pydata([(1.865, -1.131, 0.02481), (1.864, -1.131, 0.00931), (1.834, -1.131, 0.009187), (1.83, -1.131, 0.02584), (1.865, -1.312, 0.02481), (1.864, -1.312, 0.00931), (1.834, -1.312, 0.009187), (1.83, -1.312, 0.02584), (1.897, -1.809, 0.04485), (1.896, -1.809, -0.009391), (1.803, -1.809, -0.008595), (1.8, -1.809, 0.04644), (1.897, -2.129, 0.04485), (1.896, -2.129, -0.009391), (1.803, -2.129, -0.008595), (1.8, -2.129, 0.04644), (1.875, -2.572, 0.03054), (1.872, -2.572, 0.006219), (1.825, -2.572, 0.007134), (1.823, -2.572, 0.03104), (1.872, -1.131, 0.01919), (1.825, -1.131, 0.01919), (1.872, -1.312, 0.01919), (1.825, -1.312, 0.01919), (1.917, -1.809, 0.01924), (1.78, -1.809, 0.01924), (1.917, -2.129, 0.01924), (1.78, -2.129, 0.01924), (1.882, -2.572, 0.01924), (1.815, -2.572, 0.01924), (1.85, -1.131, 0.007436), (1.85, -1.131, 0.03071), (1.85, -1.312, 0.007436), (1.85, -1.312, 0.03071), (1.85, -1.809, -0.01769), (1.85, -1.809, 0.05559), (1.85, -2.129, -0.01769), (1.85, -2.129, 0.05559), (1.85, -2.572, 0.001903), (1.85, -2.572, 0.03599), (1.848, -2.572, 0.01924), (1.865, 1.131, 0.02481), (1.864, 1.131, 0.00931), (1.834, 1.131, 0.009187), (1.83, 1.131, 0.02584), (1.865, 1.312, 0.02481), (1.864, 1.312, 0.00931), (1.834, 1.312, 0.009187), (1.83, 1.312, 0.02584), (1.897, 1.809, 0.04485), (1.896, 1.809, -0.009391), (1.803, 1.809, -0.008595), (1.8, 1.809, 0.04644), (1.897, 2.129, 0.04485), (1.896, 2.129, -0.009391), (1.803, 2.129, -0.008595), (1.8, 2.129, 0.04644), (1.875, 2.572, 0.03054), (1.872, 2.572, 0.006219), (1.825, 2.572, 0.007134), (1.823, 2.572, 0.03104), (1.872, 1.131, 0.01919), (1.825, 1.131, 0.01919), (1.872, 1.312, 0.01919), (1.825, 1.312, 0.01919), (1.917, 1.809, 0.01924), (1.78, 1.809, 0.01924), (1.917, 2.129, 0.01924), (1.78, 2.129, 0.01924), (1.882, 2.572, 0.01924), (1.815, 2.572, 0.01924), (1.85, 1.131, 0.007436), (1.85, 1.131, 0.03071), (1.85, 1.312, 0.007436), (1.85, 1.312, 0.03071), (1.85, 1.809, -0.01769), (1.85, 1.809, 0.05559), (1.85, 2.129, -0.01769), (1.85, 2.129, 0.05559), (1.85, 2.572, 0.001903), (1.85, 2.572, 0.03599), (1.848, 2.572, 0.01924)], [], [(21, 2, 6, 23), (33, 7, 11, 35), (30, 1, 5, 32), (31, 3, 7, 33), (20, 0, 4, 22), (25, 10, 14, 27), (22, 4, 8, 24), (23, 6, 10, 25), (32, 5, 9, 34), (37, 15, 19, 39), (34, 9, 13, 36), (35, 11, 15, 37), (24, 8, 12, 26), (40, 39, 19, 29), (26, 12, 16, 28), (27, 14, 18, 29), (36, 13, 17, 38), (15, 27, 29, 19), (13, 26, 28, 17), (38, 40, 29, 18), (9, 24, 26, 13), (7, 23, 25, 11), (5, 22, 24, 9), (11, 25, 27, 15), (1, 20, 22, 5), (3, 21, 23, 7), (17, 28, 40, 38), (14, 36, 38, 18), (28, 16, 39, 40), (8, 35, 37, 12), (10, 34, 36, 14), (12, 37, 39, 16), (6, 32, 34, 10), (0, 31, 33, 4), (2, 30, 32, 6), (4, 33, 35, 8), (62, 64, 47, 43), (74, 76, 52, 48), (71, 73, 46, 42), (72, 74, 48, 44), (61, 63, 45, 41), (66, 68, 55, 51), (63, 65, 49, 45), (64, 66, 51, 47), (73, 75, 50, 46), (78, 80, 60, 56), (75, 77, 54, 50), (76, 78, 56, 52), (65, 67, 53, 49), (81, 70, 60, 80), (67, 69, 57, 53), (68, 70, 59, 55), (77, 79, 58, 54), (56, 60, 70, 68), (54, 58, 69, 67), (79, 59, 70, 81), (50, 54, 67, 65), (48, 52, 66, 64), (46, 50, 65, 63), (52, 56, 68, 66), (42, 46, 63, 61), (44, 48, 64, 62), (58, 79, 81, 69), (55, 59, 79, 77), (69, 81, 80, 57), (49, 53, 78, 76), (51, 55, 77, 75), (53, 57, 80, 78), (47, 51, 75, 73), (41, 45, 74, 72), (43, 47, 73, 71), (45, 49, 76, 74)])
me_cube_001.polygons.foreach_set('material_index', [1, 1, 1, 1, 1, 1, 1, 1, 1, 1, 1, 1, 1, 1, 1, 1, 1, 1, 1, 1, 1, 1, 1, 1, 1, 1, 1, 1, 1, 1, 1, 1, 1, 1, 1, 1, 1, 1, 1, 1, 1, 1, 1, 1, 1, 1, 1, 1, 1, 1, 1, 1, 1, 1, 1, 1, 1, 1, 1, 1, 1, 1, 1, 1, 1, 1, 1, 1, 1, 1, 1, 1])
_uv = me_cube_001.uv_layers.new(name='UVMap')
_uv.uv.foreach_set('vector', [0.5208, 0.8125, 0.5, 0.8125, 0.5, 0.8125, 0.5208, 0.8125, 0.5417, 0.7812, 0.5417, 0.8125, 0.5417, 0.8125, 0.5417, 0.7812, 0.5, 0.7812, 0.5, 0.75, 0.5, 0.75, 0.5, 0.7812, 0.5417, 0.7812, 0.5417, 0.8125, 0.5417, 0.8125, 0.5417, 0.7812, 0.5208, 0.75, 0.5417, 0.75, 0.5417, 0.75, 0.5208, 0.75, 0.5208, 0.8125, 0.5, 0.8125, 0.5, 0.8125, 0.5208, 0.8125, 0.5208, 0.75, 0.5417, 0.75, 0.5417, 0.75, 0.5208, 0.75, 0.5208, 0.8125, 0.5, 0.8125, 0.5, 0.8125, 0.5208, 0.8125, 0.5, 0.7812, 0.5, 0.75, 0.5, 0.75, 0.5, 0.7812, 0.5417, 0.7812, 0.5417, 0.8125, 0.5417, 0.8125, 0.5417, 0.7812, 0.5, 0.7812, 0.5, 0.75, 0.5, 0.75, 0.5, 0.7812, 0.5417, 0.7812, 0.5417, 0.8125, 0.5417, 0.8125, 0.5417, 0.7812, 0.5208, 0.75, 0.5417, 0.75, 0.5417, 0.75, 0.5208, 0.75, 0.5208, 0.7812, 0.5417, 0.7812, 0.5417, 0.8125, 0.5208, 0.8125, 0.5208, 0.75, 0.5417, 0.75, 0.5417, 0.75, 0.5208, 0.75, 0.5208, 0.8125, 0.5, 0.8125, 0.5, 0.8125, 0.5208, 0.8125, 0.5, 0.7812, 0.5, 0.75, 0.5, 0.75, 0.5, 0.7812, 0.5417, 0.8125, 0.5208, 0.8125, 0.5208, 0.8125, 0.5417, 0.8125, 0.5, 0.75, 0.5208, 0.75, 0.5208, 0.75, 0.5, 0.75, 0.5, 0.7812, 0.5208, 0.7812, 0.5208, 0.8125, 0.5, 0.8125, 0.5, 0.75, 0.5208, 0.75, 0.5208, 0.75, 0.5, 0.75, 0.5417, 0.8125, 0.5208, 0.8125, 0.5208, 0.8125, 0.5417, 0.8125, 0.5, 0.75, 0.5208, 0.75, 0.5208, 0.75, 0.5, 0.75, 0.5417, 0.8125, 0.5208, 0.8125, 0.5208, 0.8125, 0.5417, 0.8125, 0.5, 0.75, 0.5208, 0.75, 0.5208, 0.75, 0.5, 0.75, 0.5417, 0.8125, 0.5208, 0.8125, 0.5208, 0.8125, 0.5417, 0.8125, 0.5, 0.75, 0.5208, 0.75, 0.5208, 0.7812, 0.5, 0.7812, 0.5, 0.8125, 0.5, 0.7812, 0.5, 0.7812, 0.5, 0.8125, 0.5208, 0.75, 0.5417, 0.75, 0.5417, 0.7812, 0.5208, 0.7812, 0.5417, 0.75, 0.5417, 0.7812, 0.5417, 0.7812, 0.5417, 0.75, 0.5, 0.8125, 0.5, 0.7812, 0.5, 0.7812, 0.5, 0.8125, 0.5417, 0.75, 0.5417, 0.7812, 0.5417, 0.7812, 0.5417, 0.75, 0.5, 0.8125, 0.5, 0.7812, 0.5, 0.7812, 0.5, 0.8125, 0.5417, 0.75, 0.5417, 0.7812, 0.5417, 0.7812, 0.5417, 0.75, 0.5, 0.8125, 0.5, 0.7812, 0.5, 0.7812, 0.5, 0.8125, 0.5417, 0.75, 0.5417, 0.7812, 0.5417, 0.7812, 0.5417, 0.75, 0.5208, 0.8125, 0.5208, 0.8125, 0.5, 0.8125, 0.5, 0.8125, 0.5417, 0.7812, 0.5417, 0.7812, 0.5417, 0.8125, 0.5417, 0.8125, 0.5, 0.7812, 0.5, 0.7812, 0.5, 0.75, 0.5, 0.75, 0.5417, 0.7812, 0.5417, 0.7812, 0.5417, 0.8125, 0.5417, 0.8125, 0.5208, 0.75, 0.5208, 0.75, 0.5417, 0.75, 0.5417, 0.75, 0.5208, 0.8125, 0.5208, 0.8125, 0.5, 0.8125, 0.5, 0.8125, 0.5208, 0.75, 0.5208, 0.75, 0.5417, 0.75, 0.5417, 0.75, 0.5208, 0.8125, 0.5208, 0.8125, 0.5, 0.8125, 0.5, 0.8125, 0.5, 0.7812, 0.5, 0.7812, 0.5, 0.75, 0.5, 0.75, 0.5417, 0.7812, 0.5417, 0.7812, 0.5417, 0.8125, 0.5417, 0.8125, 0.5, 0.7812, 0.5, 0.7812, 0.5, 0.75, 0.5, 0.75, 0.5417, 0.7812, 0.5417, 0.7812, 0.5417, 0.8125, 0.5417, 0.8125, 0.5208, 0.75, 0.5208, 0.75, 0.5417, 0.75, 0.5417, 0.75, 0.5208, 0.7812, 0.5208, 0.8125, 0.5417, 0.8125, 0.5417, 0.7812, 0.5208, 0.75, 0.5208, 0.75, 0.5417, 0.75, 0.5417, 0.75, 0.5208, 0.8125, 0.5208, 0.8125, 0.5, 0.8125, 0.5, 0.8125, 0.5, 0.7812, 0.5, 0.7812, 0.5, 0.75, 0.5, 0.75, 0.5417, 0.8125, 0.5417, 0.8125, 0.5208, 0.8125, 0.5208, 0.8125, 0.5, 0.75, 0.5, 0.75, 0.5208, 0.75, 0.5208, 0.75, 0.5, 0.7812, 0.5, 0.8125, 0.5208, 0.8125, 0.5208, 0.7812, 0.5, 0.75, 0.5, 0.75, 0.5208, 0.75, 0.5208, 0.75, 0.5417, 0.8125, 0.5417, 0.8125, 0.5208, 0.8125, 0.5208, 0.8125, 0.5, 0.75, 0.5, 0.75, 0.5208, 0.75, 0.5208, 0.75, 0.5417, 0.8125, 0.5417, 0.8125, 0.5208, 0.8125, 0.5208, 0.8125, 0.5, 0.75, 0.5, 0.75, 0.5208, 0.75, 0.5208, 0.75, 0.5417, 0.8125, 0.5417, 0.8125, 0.5208, 0.8125, 0.5208, 0.8125, 0.5, 0.75, 0.5, 0.7812, 0.5208, 0.7812, 0.5208, 0.75, 0.5, 0.8125, 0.5, 0.8125, 0.5, 0.7812, 0.5, 0.7812, 0.5208, 0.75, 0.5208, 0.7812, 0.5417, 0.7812, 0.5417, 0.75, 0.5417, 0.75, 0.5417, 0.75, 0.5417, 0.7812, 0.5417, 0.7812, 0.5, 0.8125, 0.5, 0.8125, 0.5, 0.7812, 0.5, 0.7812, 0.5417, 0.75, 0.5417, 0.75, 0.5417, 0.7812, 0.5417, 0.7812, 0.5, 0.8125, 0.5, 0.8125, 0.5, 0.7812, 0.5, 0.7812, 0.5417, 0.75, 0.5417, 0.75, 0.5417, 0.7812, 0.5417, 0.7812, 0.5, 0.8125, 0.5, 0.8125, 0.5, 0.7812, 0.5, 0.7812, 0.5417, 0.75, 0.5417, 0.75, 0.5417, 0.7812, 0.5417, 0.7812])
me_cube_001.materials.append(mat_material)
me_cube_001.materials.append(mat_doorknob)
me_cube_001.use_mirror_vertex_groups = False
me_cube_001.update()

# ---- objects
ob_cube = bpy.data.objects.new('Cube', me_cube)
ob_cube_001 = bpy.data.objects.new('Cube.001', me_cube_001)

# ---- transforms, parenting, visibility, modifiers, constraints
ob_cube.location = (0.0, 0.0, 0.0)
ob_cube.scale = (1.0, 0.1, 2.0)
ob_cube.lock_rotations_4d = False
ob_cube.empty_display_type = 'ARROWS'
ob_cube.lineart.crease_threshold = 0.0
ob_cube_001.location = (0.0, 0.0, 0.0)
ob_cube_001.scale = (1.0, 0.1, 2.0)
ob_cube_001.lock_rotations_4d = False
ob_cube_001.empty_display_type = 'ARROWS'
ob_cube_001.lineart.crease_threshold = 0.0

# ---- collection membership
col_collection.objects.link(ob_cube)
col_collection.objects.link(ob_cube_001)

# ---- scene / render settings (as saved in the file)
scene.frame_start = 1; scene.frame_end = 250; scene.frame_set(1)
scene.render.engine = 'BLENDER_EEVEE_NEXT'
scene.cycles.sampling_pattern = 'TABULATED_SOBOL'
scene.cycles.use_light_tree = False
scene.view_settings.view_transform = 'Filmic'
bpy.context.view_layer.update()

# ---- added for rendering (the .blend has no active camera and no usable light): camera, sun
cam_auto = bpy.data.cameras.new('AutoCamera')
cam_auto.lens = 50.0
cam_auto.sensor_width = 36.0
cam_auto.clip_end = 1000.0
ob_auto_camera = bpy.data.objects.new('AutoCamera', cam_auto)
scene.collection.objects.link(ob_auto_camera)
ob_auto_camera.location = (5.15992, -4.99802, 3.33201)
ob_auto_camera.rotation_euler = (1.09748, -7.21219e-08, 0.694738)
scene.camera = ob_auto_camera
light_auto_sun = bpy.data.lights.new('AutoSun', 'SUN')
light_auto_sun.energy = 3.0
light_auto_sun.angle = 0.0523599
ob_auto_sun = bpy.data.objects.new('AutoSun', light_auto_sun)
scene.collection.objects.link(ob_auto_sun)
ob_auto_sun.rotation_euler = (0.872665, 0.174533, 0.523599)
bpy.context.view_layer.update()
